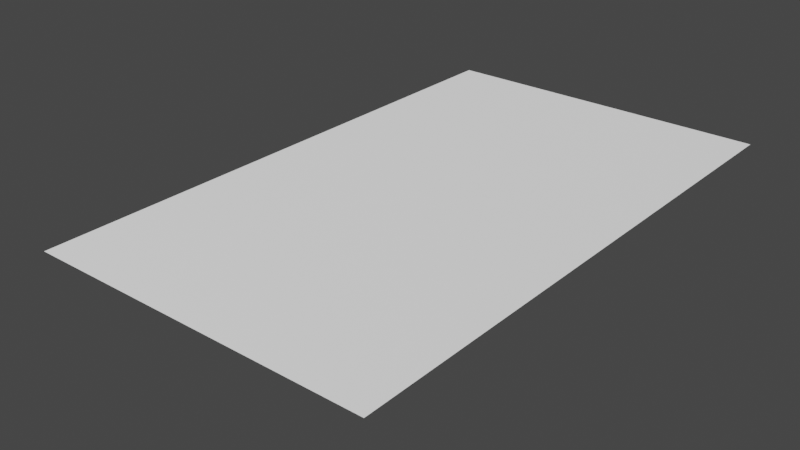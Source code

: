 # Source: Normal_Dolphin_Normal_Map_.blend  (saved by Blender 2.83.18; exported with 4.5.12 LTS)
import bpy
from mathutils import Matrix  # noqa: F401  (used for matrix-valued properties, if any)

bpy.ops.wm.read_factory_settings(use_empty=True)
scene = bpy.context.scene
scene.name = 'Scene'

# ---- collections
col_collection = bpy.data.collections.new('Collection'); scene.collection.children.link(col_collection)

# ---- images (referenced by path relative to the original .blend; pixels are not part of the script)
import os
ASSET_DIR = os.environ.get("B2B_ASSET_DIR", "")  # directory of the original .blend (textures are referenced by path, not embedded)
HERE = os.path.dirname(os.path.abspath(__file__))  # packed textures are extracted next to this script under _unpacked/

def load_image(name, relpath, width, height, colorspace="sRGB"):
    """Load a texture the original file referenced (path relative to the .blend, or extracted next to this script)."""
    p = next((c for c in (os.path.join(HERE, relpath), os.path.join(ASSET_DIR, relpath)) if relpath and os.path.exists(c)), "")
    if p:
        img = bpy.data.images.load(p, check_existing=True)
        img.name = name
    else:  # same state as the original file: an image datablock whose file is absent (Cycles renders it pink)
        img = bpy.data.images.new(name, width, height)
        img.source = "FILE"
        img.filepath = "//" + (relpath or name)
    img.colorspace_settings.name = colorspace
    return img
img_dolphin_normal_png = load_image('dolphin_normal.png', 'dolphin_normal.png', 1024, 1024, 'Non-Color')

# ---- materials (node trees are filled in below, after node groups)
mat_material_001 = bpy.data.materials.new('Material.001')
mat_material_001.displacement_method = 'DISPLACEMENT'

# ---- material node trees
mat_material_001.use_nodes = True; mat_material_001.node_tree.nodes.clear()
_N = mat_material_001.node_tree.nodes; _L = mat_material_001.node_tree.links
n0 = _N.new('ShaderNodeOutputMaterial'); n0.name = 'Material Output'; n0.location = (300, 300)
n1 = _N.new('ShaderNodeBsdfPrincipled'); n1.name = 'Principled BSDF'; n1.location = (10, 300)
n1.distribution = 'GGX'
n1.subsurface_method = 'BURLEY'
n1.inputs[3].default_value = 1.45
n1.inputs[27].default_value = (0.0, 0.0, 0.0, 1.0)
n1.inputs[28].default_value = 1.0
n2 = _N.new('ShaderNodeNormalMap'); n2.name = 'Normal Map'; n2.location = (-211, -10)
n3 = _N.new('ShaderNodeTexImage'); n3.name = 'Image Texture'; n3.location = (-475, -14)
n3.image = img_dolphin_normal_png
_L.new(n1.outputs[0], n0.inputs[0])
_L.new(n3.outputs[0], n2.inputs[1])
_L.new(n2.outputs[0], n1.inputs[5])
_L.new(n2.outputs[0], n0.inputs[2])
n0.is_active_output = True

# ---- world
world_world = bpy.data.worlds.new('World'); scene.world = world_world
world_world.use_nodes = True; world_world.node_tree.nodes.clear()
_N = world_world.node_tree.nodes; _L = world_world.node_tree.links
n0 = _N.new('ShaderNodeOutputWorld'); n0.name = 'World Output'; n0.location = (300, 300)
n1 = _N.new('ShaderNodeBackground'); n1.name = 'Background'; n1.location = (10, 300)
n1.inputs[0].default_value = (0.05088, 0.05088, 0.05088, 1.0)
_L.new(n1.outputs[0], n0.inputs[0])
n0.is_active_output = True
world_world.color = (0.05088, 0.05088, 0.05088)
world_world.use_sun_shadow = False
world_world.sun_shadow_jitter_overblur = 0.0

# ---- meshes
me_cylinder = bpy.data.meshes.new('Cylinder')
me_cylinder.from_pydata([(0.0, 0.127, -0.3845), (0.0, 0.127, 0.3063), (0.1808, 0.1245, -0.3822), (0.1342, 0.1245, 0.3245), (0.2525, 0.1173, -0.3822), (0.1913, 0.1173, 0.3245), (0.3185, 0.1025, -0.3822), (0.244, 0.1056, 0.3245), (0.3764, 0.08489, -0.3822), (0.2901, 0.08979, 0.3245), (0.4239, 0.06521, -0.3822), (0.328, 0.07054, 0.3245), (0.4593, 0.04418, -0.3822), (0.3562, 0.04859, 0.3245), (0.481, 0.0223, -0.3822), (0.3735, 0.02477, 0.3245), (0.4883, 3.863e-08, -0.3822), (0.3793, 5.771e-08, 0.3245), (0.481, -0.0223, -0.3822), (0.3735, -0.02477, 0.3245), (0.4593, -0.04418, -0.3822), (0.3562, -0.04859, 0.3245), (0.4239, -0.06521, -0.3822), (0.328, -0.07054, 0.3245), (0.3764, -0.08488, -0.3822), (0.2901, -0.08979, 0.3245), (0.3185, -0.1025, -0.3822), (0.244, -0.1056, 0.3245), (0.2525, -0.1173, -0.3822), (0.1913, -0.1173, 0.3245), (0.1808, -0.1245, -0.3822), (0.1342, -0.1245, 0.3245), (0.0, -0.127, -0.3845), (0.0, -0.127, 0.3063), (-0.1808, -0.1245, -0.3822), (-0.1342, -0.1245, 0.3245), (-0.2525, -0.1173, -0.3822), (-0.1913, -0.1173, 0.3245), (-0.3185, -0.1025, -0.3822), (-0.244, -0.1056, 0.3245), (-0.3764, -0.08488, -0.3822), (-0.2901, -0.08979, 0.3245), (-0.4239, -0.06521, -0.3822), (-0.328, -0.07054, 0.3245), (-0.4593, -0.04418, -0.3822), (-0.3562, -0.04859, 0.3245), (-0.481, -0.0223, -0.3822), (-0.3735, -0.02477, 0.3245), (-0.4883, 3.863e-08, -0.3822), (-0.3793, 5.771e-08, 0.3245), (-0.481, 0.0223, -0.3822), (-0.3735, 0.02477, 0.3245), (-0.4593, 0.04418, -0.3822), (-0.3562, 0.04859, 0.3245), (-0.4239, 0.06521, -0.3822), (-0.328, 0.07054, 0.3245), (-0.3764, 0.08489, -0.3822), (-0.2901, 0.08979, 0.3245), (-0.3185, 0.1025, -0.3822), (-0.244, 0.1056, 0.3245), (-0.2525, 0.1173, -0.3822), (-0.1913, 0.1173, 0.3245), (-0.1808, 0.1245, -0.3822), (-0.1342, 0.1245, 0.3245), (0.1302, 0.028, 0.6843), (0.0, 0.02854, 0.6934), (0.2335, 0.02637, 0.6843), (0.3287, 0.02373, 0.6843), (0.4122, 0.02018, 0.6843), (0.4807, 0.01586, 0.6843), (0.5316, 0.01092, 0.6843), (0.5629, 0.005569, 0.684), (0.5735, 5.138e-08, 0.6837), (0.5629, -0.005569, 0.684), (0.5316, -0.01092, 0.6843), (0.4807, -0.01586, 0.6843), (0.4122, -0.02018, 0.6843), (0.3287, -0.02373, 0.6843), (0.2335, -0.02637, 0.6843), (0.1302, -0.028, 0.6843), (0.0, -0.02854, 0.6934), (-0.1302, -0.028, 0.6843), (-0.2335, -0.02637, 0.6843), (-0.3287, -0.02373, 0.6843), (-0.4122, -0.02018, 0.6843), (-0.4807, -0.01586, 0.6843), (-0.5316, -0.01092, 0.6843), (-0.5629, -0.005569, 0.684), (-0.5735, 5.138e-08, 0.6837), (-0.5629, 0.005569, 0.684), (-0.5316, 0.01092, 0.6843), (-0.4807, 0.01586, 0.6843), (-0.4122, 0.02018, 0.6843), (-0.3287, 0.02373, 0.6843), (-0.2335, 0.02637, 0.6843), (-0.1302, 0.028, 0.6843), (0.1936, 0.03692, 1.13), (0.0, 0.03764, 0.8422), (0.3819, 0.03477, 1.127), (0.5572, 0.0313, 0.9692), (0.7362, 0.02661, 0.8988), (0.9463, 0.02091, 0.9799), (1.098, 0.0144, 1.07), (1.173, 0.007343, 1.085), (1.194, 6.244e-08, 1.086), (1.173, -0.007343, 1.085), (1.098, -0.0144, 1.07), (0.9463, -0.02091, 0.9799), (0.7362, -0.02661, 0.8988), (0.5572, -0.0313, 0.9692), (0.3819, -0.03477, 1.127), (0.1936, -0.03691, 1.13), (0.0, -0.03764, 0.8422), (-0.1936, -0.03691, 1.13), (-0.3819, -0.03477, 1.127), (-0.5572, -0.0313, 0.9692), (-0.7362, -0.02661, 0.8988), (-0.9463, -0.02091, 0.9799), (-1.098, -0.0144, 1.07), (-1.173, -0.007343, 1.085), (-1.194, 6.244e-08, 1.086), (-1.173, 0.007343, 1.085), (-1.098, 0.0144, 1.07), (-0.9463, 0.02091, 0.9799), (-0.7362, 0.02661, 0.8988), (-0.5572, 0.0313, 0.9692), (-0.3819, 0.03477, 1.127), (-0.1936, 0.03692, 1.13), (0.0, 0.1431, -0.801), (0.241, 0.1314, -0.79), (0.3355, 0.1158, -0.79), (0.4226, 0.09774, -0.79), (0.499, 0.07867, -0.79), (0.5617, 0.05952, -0.79), (0.6083, 0.04086, -0.79), (0.6369, 0.02281, -0.79), (0.6466, 0.005091, -0.79), (0.5548, -0.01263, -0.79), (0.5371, -0.03068, -0.79), (0.5085, -0.04934, -0.79), (0.4699, -0.06849, -0.79), (0.4229, -0.08756, -0.79), (0.3693, -0.1056, -0.79), (0.3111, -0.1628, -0.79), (0.0, -0.1779, -0.801), (-0.3111, -0.1628, -0.79), (-0.3693, -0.1056, -0.79), (-0.4229, -0.08756, -0.79), (-0.4699, -0.06849, -0.79), (-0.5085, -0.04934, -0.79), (-0.5371, -0.03068, -0.79), (-0.5548, -0.01263, -0.79), (-0.6466, 0.005091, -0.79), (-0.6369, 0.02281, -0.79), (-0.6083, 0.04086, -0.79), (-0.5617, 0.05952, -0.79), (-0.499, 0.07867, -0.79), (-0.4226, 0.09774, -0.79), (-0.3355, 0.1158, -0.79), (-0.241, 0.1314, -0.79), (0.0, 0.2388, -1.219), (0.116, 0.2208, -1.206), (0.2328, 0.1897, -1.206), (0.3405, 0.154, -1.206), (0.4349, 0.1183, -1.206), (0.5124, 0.08457, -1.206), (0.5699, 0.05392, -1.206), (0.6054, 0.02616, -1.206), (0.6173, 2.021e-08, -1.206), (0.6054, -0.02616, -1.206), (0.5699, -0.05392, -1.206), (0.5124, -0.08457, -1.206), (0.4349, -0.1183, -1.206), (0.3405, -0.154, -1.206), (0.2328, -0.1897, -1.206), (0.116, -0.2225, -1.206), (0.0, -0.2489, -1.219), (-0.116, -0.2225, -1.206), (-0.2328, -0.1897, -1.206), (-0.3405, -0.154, -1.206), (-0.4349, -0.1183, -1.206), (-0.5124, -0.08457, -1.206), (-0.5699, -0.05392, -1.206), (-0.6054, -0.02616, -1.206), (-0.6173, 2.021e-08, -1.206), (-0.6054, 0.02616, -1.206), (-0.5699, 0.05392, -1.206), (-0.5124, 0.08457, -1.206), (-0.4349, 0.1183, -1.206), (-0.3405, 0.154, -1.206), (-0.2328, 0.1897, -1.206), (-0.116, 0.2208, -1.206), (0.0, 0.2483, -1.243), (0.3711, 0.1899, -1.252), (0.6079, 0.1358, -1.252), (0.8261, 0.0787, -1.252), (1.017, 0.05305, -1.252), (1.174, 0.03256, -1.252), (1.291, 0.01754, -1.252), (1.363, 0.007161, -1.252), (1.387, 1.421e-08, -1.252), (1.363, -0.007161, -1.252), (1.291, -0.01754, -1.252), (1.174, -0.03256, -1.252), (1.017, -0.05305, -1.252), (0.8261, -0.0787, -1.252), (0.6079, -0.1358, -1.252), (0.3711, -0.1899, -1.252), (0.0, -0.2483, -1.243), (-0.3711, -0.1899, -1.252), (-0.6079, -0.1358, -1.252), (-0.8261, -0.0787, -1.252), (-1.017, -0.05305, -1.252), (-1.174, -0.03256, -1.252), (-1.291, -0.01754, -1.252), (-1.363, -0.007161, -1.252), (-1.387, 1.421e-08, -1.252), (-1.363, 0.007161, -1.252), (-1.291, 0.01754, -1.252), (-1.174, 0.03256, -1.252), (-1.017, 0.05305, -1.252), (-0.8261, 0.0787, -1.252), (-0.6079, 0.1358, -1.252), (-0.3711, 0.1899, -1.252), (0.0, 0.2492, -1.516), (0.2113, 0.2132, -1.516), (0.4145, 0.1724, -1.516), (0.6018, 0.1315, -1.516), (0.7659, 0.09402, -1.516), (0.9007, 0.06228, -1.516), (1.001, 0.03695, -1.516), (1.062, 0.01708, -1.516), (1.083, 1.255e-08, -1.516), (1.062, -0.01708, -1.516), (1.001, -0.03695, -1.516), (0.9007, -0.06228, -1.516), (0.7659, -0.09402, -1.516), (0.6018, -0.1315, -1.516), (0.4145, -0.1724, -1.516), (0.2113, -0.2132, -1.516), (0.0, -0.2492, -1.516), (-0.2113, -0.2132, -1.516), (-0.4145, -0.1724, -1.516), (-0.6018, -0.1315, -1.516), (-0.7659, -0.09402, -1.516), (-0.9007, -0.06228, -1.516), (-1.001, -0.03695, -1.516), (-1.062, -0.01708, -1.516), (-1.083, 1.255e-08, -1.516), (-1.062, 0.01708, -1.516), (-1.001, 0.03695, -1.516), (-0.9007, 0.06228, -1.516), (-0.7659, 0.09402, -1.516), (-0.6018, 0.1315, -1.516), (-0.4145, 0.1724, -1.516), (-0.2113, 0.2132, -1.516), (0.0, 0.2515, -1.625), (0.16, 0.2233, -1.625), (0.3139, 0.189, -1.625), (0.4557, 0.1523, -1.625), (0.58, 0.1162, -1.625), (0.682, 0.0826, -1.625), (0.7578, 0.05247, -1.625), (0.8044, 0.02542, -1.625), (0.8202, 8.947e-09, -1.625), (0.8044, -0.02542, -1.625), (0.7578, -0.05247, -1.625), (0.682, -0.0826, -1.625), (0.58, -0.1162, -1.625), (0.4557, -0.1523, -1.625), (0.3139, -0.189, -1.625), (0.16, -0.2233, -1.625), (0.0, -0.2515, -1.625), (-0.16, -0.2233, -1.625), (-0.3139, -0.189, -1.625), (-0.4557, -0.1523, -1.625), (-0.58, -0.1162, -1.625), (-0.682, -0.0826, -1.625), (-0.7578, -0.05247, -1.625), (-0.8044, -0.02542, -1.625), (-0.8202, 8.947e-09, -1.625), (-0.8044, 0.02542, -1.625), (-0.7578, 0.05247, -1.625), (-0.682, 0.0826, -1.625), (-0.58, 0.1162, -1.625), (-0.4557, 0.1523, -1.625), (-0.3139, 0.189, -1.625), (-0.16, 0.2233, -1.625), (0.0, 0.28, -2.138), (0.1707, 0.2647, -2.138), (0.2715, 0.2376, -2.138), (0.3643, 0.2041, -2.138), (0.4457, 0.1665, -2.138), (0.5125, 0.1264, -2.138), (0.5621, 0.08481, -2.138), (0.5926, 0.04258, -2.138), (0.603, -1.185e-08, -2.138), (0.5926, -0.04258, -2.138), (0.5621, -0.08481, -2.138), (0.5125, -0.1264, -2.138), (0.4457, -0.1665, -2.138), (0.3643, -0.2041, -2.138), (0.2715, -0.2376, -2.138), (0.1707, -0.2647, -2.138), (0.0, -0.28, -2.138), (-0.1707, -0.2647, -2.138), (-0.2715, -0.2376, -2.138), (-0.3643, -0.2041, -2.138), (-0.4457, -0.1665, -2.138), (-0.5125, -0.1264, -2.138), (-0.5621, -0.08481, -2.138), (-0.5926, -0.04258, -2.138), (-0.603, -1.185e-08, -2.138), (-0.5926, 0.04258, -2.138), (-0.5621, 0.08481, -2.138), (-0.5125, 0.1264, -2.138), (-0.4457, 0.1665, -2.138), (-0.3643, 0.2041, -2.138), (-0.2715, 0.2376, -2.138), (-0.1707, 0.2647, -2.138), (0.0, 0.1936, -2.507), (0.2407, 0.1899, -2.557), (0.309, 0.1789, -2.557), (0.372, 0.161, -2.557), (0.4271, 0.1336, -2.557), (0.4724, 0.1027, -2.557), (0.5061, 0.06957, -2.557), (0.5268, 0.03513, -2.557), (0.5338, 5.464e-09, -2.557), (0.5268, -0.03513, -2.557), (0.5061, -0.06957, -2.557), (0.4724, -0.1027, -2.557), (0.4271, -0.1336, -2.557), (0.372, -0.161, -2.557), (0.309, -0.1789, -2.557), (0.2407, -0.1899, -2.557), (0.0, -0.1936, -2.507), (-0.2407, -0.1899, -2.557), (-0.309, -0.1789, -2.557), (-0.372, -0.161, -2.557), (-0.4271, -0.1336, -2.557), (-0.4724, -0.1027, -2.557), (-0.5061, -0.06957, -2.557), (-0.5268, -0.03513, -2.557), (-0.5338, 5.464e-09, -2.557), (-0.5268, 0.03513, -2.557), (-0.5061, 0.06957, -2.557), (-0.4724, 0.1027, -2.557), (-0.4271, 0.1336, -2.557), (-0.372, 0.161, -2.557), (-0.309, 0.1789, -2.557), (-0.2407, 0.1899, -2.557), (0.0, 0.1522, -2.633), (0.151, 0.1493, -2.644), (0.1955, 0.1406, -2.644), (0.1931, 0.1266, -2.644), (0.2215, 0.1076, -2.644), (0.2581, 0.08457, -2.644), (0.3219, 0.05825, -2.644), (0.3373, 0.0297, -2.644), (0.3418, 2.275e-08, -2.644), (0.3373, -0.0297, -2.644), (0.3238, -0.05825, -2.644), (0.3019, -0.08457, -2.644), (0.2724, -0.1076, -2.644), (0.2365, -0.1266, -2.644), (0.1955, -0.1406, -2.644), (0.151, -0.1493, -2.644), (0.0, -0.1522, -2.633), (-0.151, -0.1493, -2.644), (-0.1955, -0.1406, -2.644), (-0.2365, -0.1266, -2.644), (-0.2724, -0.1076, -2.644), (-0.3019, -0.08457, -2.644), (-0.3238, -0.05825, -2.644), (-0.3373, -0.0297, -2.644), (-0.3418, 2.275e-08, -2.644), (-0.3373, 0.0297, -2.644), (-0.3219, 0.05825, -2.644), (-0.2581, 0.08457, -2.644), (-0.2215, 0.1076, -2.644), (-0.1931, 0.1266, -2.644), (-0.1955, 0.1406, -2.644), (-0.151, 0.1493, -2.644), (0.0, 0.1189, -3.111), (0.1057, 0.1166, -3.089), (0.1456, 0.1099, -3.089), (0.1825, 0.09888, -3.089), (0.2147, 0.08409, -3.089), (0.2412, 0.06607, -3.089), (0.2609, 0.04551, -3.089), (0.273, 0.0232, -3.089), (0.2771, 1.503e-08, -3.089), (0.273, -0.0232, -3.089), (0.2609, -0.04551, -3.089), (0.2412, -0.06607, -3.089), (0.2147, -0.08409, -3.089), (0.1825, -0.09888, -3.089), (0.1456, -0.1099, -3.089), (0.1057, -0.1166, -3.089), (0.0, -0.1189, -3.111), (-0.1057, -0.1166, -3.089), (-0.1456, -0.1099, -3.089), (-0.1825, -0.09888, -3.089), (-0.2147, -0.08409, -3.089), (-0.2412, -0.06607, -3.089), (-0.2609, -0.04551, -3.089), (-0.273, -0.0232, -3.089), (-0.2771, 1.503e-08, -3.089), (-0.273, 0.0232, -3.089), (-0.2609, 0.04551, -3.089), (-0.2412, 0.06607, -3.089), (-0.2147, 0.08409, -3.089), (-0.1825, 0.09888, -3.089), (-0.1456, 0.1099, -3.089), (-0.1057, 0.1166, -3.089), (0.0, 0.04788, -3.212), (0.02093, 0.04696, -3.212), (0.04105, 0.04423, -3.212), (0.05959, 0.03981, -3.212), (0.07585, 0.03385, -3.212), (0.08919, 0.0266, -3.212), (0.0991, 0.01832, -3.212), (0.1052, 0.00934, -3.212), (0.1073, 3.306e-08, -3.212), (0.1052, -0.00934, -3.212), (0.0991, -0.01832, -3.212), (0.08919, -0.0266, -3.212), (0.07585, -0.03385, -3.212), (0.05959, -0.03981, -3.212), (0.04105, -0.04423, -3.212), (0.02093, -0.04696, -3.212), (0.0, -0.04788, -3.212), (-0.02093, -0.04696, -3.212), (-0.04105, -0.04423, -3.212), (-0.05959, -0.03981, -3.212), (-0.07585, -0.03385, -3.212), (-0.08919, -0.0266, -3.212), (-0.0991, -0.01832, -3.212), (-0.1052, -0.00934, -3.212), (-0.1073, 3.306e-08, -3.212), (-0.1052, 0.00934, -3.212), (-0.0991, 0.01832, -3.212), (-0.08919, 0.0266, -3.212), (-0.07585, 0.03385, -3.212), (-0.05959, 0.03981, -3.212), (-0.04105, 0.04423, -3.212), (-0.02093, 0.04696, -3.212), (0.311, -0.2158, -1.884), (0.4258, -0.1809, -1.884), (0.06128, 0.2461, -1.935), (0.0, 0.1317, -1.935), (-0.5264, 0.144, -1.884), (-0.609, 0.1067, -1.884), (0.1295, -0.2461, -1.935), (0.311, 0.2158, -1.884), (-0.4258, 0.1809, -1.884), (0.0, -0.2672, -1.935), (0.4258, 0.1809, -1.884), (-0.311, 0.2158, -1.884), (-0.1295, -0.2461, -1.935), (0.5264, 0.144, -1.884), (-0.06128, 0.2461, -1.935), (-0.311, -0.2158, -1.884), (0.609, 0.1067, -1.884), (-0.4258, -0.1809, -1.884), (0.6703, 0.07032, -1.884), (-0.5264, -0.144, -1.884), (0.7081, 0.03489, -1.884), (-0.609, -0.1067, -1.884), (0.7209, -1.938e-09, -1.884), (-0.6703, -0.07032, -1.884), (0.7081, -0.03489, -1.884), (-0.7081, -0.03489, -1.884), (0.6703, -0.07032, -1.884), (-0.7209, -1.938e-09, -1.884), (0.609, -0.1067, -1.884), (-0.7081, 0.03489, -1.884), (0.5264, -0.144, -1.884), (-0.6703, 0.07032, -1.884), (0.3001, -0.2207, -1.941), (0.06931, 0.2517, -2.01), (-0.5062, 0.149, -1.941), (0.1239, -0.2503, -1.991), (0.3001, 0.2207, -1.941), (-0.4099, 0.1862, -1.941), (0.0, -0.2701, -1.991), (0.4099, 0.1862, -1.941), (-0.3001, 0.2207, -1.941), (-0.1239, -0.2503, -1.991), (0.5062, 0.149, -1.941), (-0.06931, 0.2517, -2.01), (-0.3001, -0.2207, -1.941), (0.5852, 0.1112, -1.941), (-0.4099, -0.1862, -1.941), (0.6439, 0.07359, -1.941), (-0.5062, -0.149, -1.941), (0.68, 0.03662, -1.941), (-0.5852, -0.1112, -1.941), (0.6923, -4.161e-09, -1.941), (-0.6439, -0.07359, -1.941), (0.68, -0.03662, -1.941), (-0.68, -0.03662, -1.941), (0.6439, -0.07359, -1.941), (-0.6923, -4.161e-09, -1.941), (0.5852, -0.1112, -1.941), (-0.68, 0.03662, -1.941), (0.5062, -0.149, -1.941), (-0.6439, 0.07359, -1.941), (0.4099, -0.1862, -1.941), (0.0, 0.2454, -2.046), (-0.5852, 0.1112, -1.941), (0.4422, -0.1755, -1.826), (0.0, 0.2371, -1.822), (-0.6334, 0.1022, -1.826), (0.3223, -0.2108, -1.826), (0.08429, 0.2405, -1.858), (-0.5472, 0.1387, -1.826), (0.1353, -0.2418, -1.877), (0.3223, 0.2108, -1.826), (-0.4422, 0.1755, -1.826), (0.0, -0.2643, -1.877), (0.4422, 0.1755, -1.826), (-0.3223, 0.2108, -1.826), (-0.1353, -0.2418, -1.877), (0.5472, 0.1387, -1.826), (-0.08429, 0.2405, -1.858), (-0.3223, -0.2108, -1.826), (0.6334, 0.1022, -1.826), (-0.4422, -0.1755, -1.826), (0.6975, 0.06696, -1.826), (-0.5472, -0.1387, -1.826), (0.737, 0.03311, -1.826), (-0.6334, -0.1022, -1.826), (0.7503, 3.459e-10, -1.826), (-0.6975, -0.06696, -1.826), (0.737, -0.03311, -1.826), (-0.737, -0.03311, -1.826), (0.6975, -0.06696, -1.826), (-0.7503, 3.459e-10, -1.826), (0.6334, -0.1022, -1.826), (-0.737, 0.03311, -1.826), (0.5472, -0.1387, -1.826), (-0.6975, 0.06696, -1.826), (-0.2415, -0.02792, -2.748), (-0.2283, -0.05476, -2.748), (0.2283, -0.05476, -2.748), (0.2415, -0.02792, -2.748), (-0.2459, 2.107e-08, -2.748), (0.207, -0.0795, -2.748), (-0.2415, 0.02792, -2.76), (0.1784, -0.1012, -2.748), (-0.227, 0.05476, -2.789), (0.1434, -0.119, -2.748), (-0.1923, 0.0795, -2.797), (0.1036, -0.1322, -2.748), (0.06036, 0.1403, -2.748), (0.0, 0.1431, -2.748), (-0.1585, 0.1012, -2.797), (0.06036, -0.1403, -2.748), (0.1036, 0.1322, -2.776), (-0.1201, 0.119, -2.789), (0.0, -0.1431, -2.748), (0.1201, 0.119, -2.789), (-0.1036, 0.1322, -2.776), (-0.06036, -0.1403, -2.748), (0.1585, 0.1012, -2.797), (-0.06036, 0.1403, -2.748), (-0.1036, -0.1322, -2.748), (0.1923, 0.0795, -2.797), (-0.1434, -0.119, -2.748), (0.227, 0.05476, -2.789), (-0.1784, -0.1012, -2.748), (0.2415, 0.02792, -2.76), (-0.207, -0.0795, -2.748), (0.2459, 2.107e-08, -2.748), (0.3367, 0.08209, 0.4277), (0.3935, 0.06981, 0.4277), (0.3935, -0.06981, 0.4277), (0.3367, -0.08209, 0.4277), (-0.4402, -0.05485, 0.4277), (-0.4749, -0.03778, 0.4277), (-0.2718, 0.09122, 0.4277), (-0.2014, 0.09683, 0.4277), (0.5034, 5.589e-08, 0.4276), (0.4962, -0.01926, 0.4276), (-0.2014, -0.09683, 0.4277), (-0.2718, -0.09122, 0.4277), (-0.4749, 0.03778, 0.4277), (-0.4402, 0.05485, 0.4277), (0.4402, 0.05485, 0.4277), (0.2718, -0.09122, 0.4277), (-0.4962, -0.01926, 0.4276), (0.0, 0.09873, 0.4173), (0.2014, 0.09683, 0.4277), (0.4749, -0.03778, 0.4277), (-0.3367, -0.08209, 0.4277), (-0.3935, 0.06981, 0.4277), (0.4749, 0.03778, 0.4277), (0.2014, -0.09683, 0.4277), (-0.5034, 5.589e-08, 0.4276), (0.2718, 0.09122, 0.4277), (0.4402, -0.05485, 0.4277), (-0.3935, -0.06981, 0.4277), (-0.3367, 0.08209, 0.4277), (0.4962, 0.01926, 0.4276), (0.0, -0.09873, 0.4173), (-0.4962, 0.01926, 0.4276)], [], [(0, 1, 3, 2), (2, 3, 5, 4), (4, 5, 7, 6), (6, 7, 9, 8), (8, 9, 11, 10), (10, 11, 13, 12), (12, 13, 15, 14), (14, 15, 17, 16), (16, 17, 19, 18), (18, 19, 21, 20), (20, 21, 23, 22), (22, 23, 25, 24), (24, 25, 27, 26), (26, 27, 29, 28), (28, 29, 31, 30), (30, 31, 33, 32), (32, 33, 35, 34), (34, 35, 37, 36), (36, 37, 39, 38), (38, 39, 41, 40), (40, 41, 43, 42), (42, 43, 45, 44), (44, 45, 47, 46), (46, 47, 49, 48), (48, 49, 51, 50), (50, 51, 53, 52), (52, 53, 55, 54), (54, 55, 57, 56), (56, 57, 59, 58), (58, 59, 61, 60), (577, 576, 67, 68), (60, 61, 63, 62), (62, 63, 1, 0), (60, 62, 159, 158), (87, 86, 118, 119), (579, 578, 76, 77), (581, 580, 85, 86), (583, 582, 94, 95), (585, 584, 72, 73), (587, 586, 81, 82), (589, 588, 90, 91), (590, 577, 68, 69), (591, 579, 77, 78), (592, 581, 86, 87), (594, 593, 65, 64), (593, 583, 95, 65), (595, 585, 73, 74), (596, 587, 82, 83), (597, 589, 91, 92), (598, 590, 69, 70), (599, 591, 78, 79), (600, 592, 87, 88), (601, 594, 64, 66), (602, 595, 74, 75), (603, 596, 83, 84), (604, 597, 92, 93), (605, 598, 70, 71), (606, 599, 79, 80), (607, 600, 88, 89), (576, 601, 66, 67), (578, 602, 75, 76), (580, 603, 84, 85), (582, 604, 93, 94), (584, 605, 71, 72), (586, 606, 80, 81), (588, 607, 89, 90), (96, 97, 112, 111), (74, 73, 105, 106), (88, 87, 119, 120), (75, 74, 106, 107), (89, 88, 120, 121), (76, 75, 107, 108), (90, 89, 121, 122), (77, 76, 108, 109), (91, 90, 122, 123), (78, 77, 109, 110), (64, 65, 97, 96), (92, 91, 123, 124), (79, 78, 110, 111), (66, 64, 96, 98), (93, 92, 124, 125), (80, 79, 111, 112), (67, 66, 98, 99), (94, 93, 125, 126), (81, 80, 112, 113), (68, 67, 99, 100), (95, 94, 126, 127), (82, 81, 113, 114), (69, 68, 100, 101), (65, 95, 127, 97), (83, 82, 114, 115), (70, 69, 101, 102), (84, 83, 115, 116), (71, 70, 102, 103), (85, 84, 116, 117), (72, 71, 103, 104), (86, 85, 117, 118), (73, 72, 104, 105), (113, 112, 97, 127), (114, 113, 127, 126, 125, 124, 123, 122, 121, 120, 119, 118, 117, 116, 115), (98, 96, 111, 110, 109, 108, 107, 106, 105, 104, 103, 102, 101, 100, 99), (153, 154, 186, 185), (16, 18, 137, 136), (34, 36, 146, 145), (52, 54, 155, 154), (8, 10, 133, 132), (26, 28, 142, 141), (44, 46, 151, 150), (0, 2, 129, 128), (62, 0, 128, 159), (18, 20, 138, 137), (36, 38, 147, 146), (54, 56, 156, 155), (10, 12, 134, 133), (28, 30, 143, 142), (46, 48, 152, 151), (2, 4, 130, 129), (20, 22, 139, 138), (38, 40, 148, 147), (56, 58, 157, 156), (12, 14, 135, 134), (30, 32, 144, 143), (48, 50, 153, 152), (4, 6, 131, 130), (22, 24, 140, 139), (40, 42, 149, 148), (58, 60, 158, 157), (14, 16, 136, 135), (32, 34, 145, 144), (50, 52, 154, 153), (6, 8, 132, 131), (24, 26, 141, 140), (42, 44, 150, 149), (163, 195, 194, 162), (140, 141, 173, 172), (154, 155, 187, 186), (141, 142, 174, 173), (128, 129, 161, 160), (155, 156, 188, 187), (142, 143, 175, 174), (129, 130, 162, 161), (156, 157, 189, 188), (143, 144, 176, 175), (130, 131, 163, 162), (157, 158, 190, 189), (144, 145, 177, 176), (131, 132, 164, 163), (158, 159, 191, 190), (145, 146, 178, 177), (132, 133, 165, 164), (159, 128, 160, 191), (146, 147, 179, 178), (133, 134, 166, 165), (147, 148, 180, 179), (134, 135, 167, 166), (148, 149, 181, 180), (135, 136, 168, 167), (149, 150, 182, 181), (136, 137, 169, 168), (150, 151, 183, 182), (137, 138, 170, 169), (151, 152, 184, 183), (138, 139, 171, 170), (152, 153, 185, 184), (139, 140, 172, 171), (166, 198, 197, 165), (190, 222, 221, 189), (177, 209, 208, 176), (164, 196, 195, 163), (191, 223, 222, 190), (178, 210, 209, 177), (164, 165, 197, 196), (160, 192, 223, 191), (179, 211, 210, 178), (180, 212, 211, 179), (167, 199, 198, 166), (181, 213, 212, 180), (168, 200, 199, 167), (182, 214, 213, 181), (169, 201, 200, 168), (183, 215, 214, 182), (170, 202, 201, 169), (184, 216, 215, 183), (171, 203, 202, 170), (185, 217, 216, 184), (172, 204, 203, 171), (186, 218, 217, 185), (173, 205, 204, 172), (187, 219, 218, 186), (174, 206, 205, 173), (188, 220, 219, 187), (175, 207, 206, 174), (162, 194, 193, 161), (189, 221, 220, 188), (176, 208, 207, 175), (199, 200, 232, 231), (234, 235, 267, 266), (213, 214, 246, 245), (200, 201, 233, 232), (214, 215, 247, 246), (201, 202, 234, 233), (215, 216, 248, 247), (202, 203, 235, 234), (216, 217, 249, 248), (203, 204, 236, 235), (217, 218, 250, 249), (204, 205, 237, 236), (218, 219, 251, 250), (205, 206, 238, 237), (192, 193, 225, 224), (219, 220, 252, 251), (206, 207, 239, 238), (193, 194, 226, 225), (220, 221, 253, 252), (207, 208, 240, 239), (194, 195, 227, 226), (221, 222, 254, 253), (208, 209, 241, 240), (195, 196, 228, 227), (222, 223, 255, 254), (209, 210, 242, 241), (196, 197, 229, 228), (223, 192, 224, 255), (210, 211, 243, 242), (197, 198, 230, 229), (211, 212, 244, 243), (198, 199, 231, 230), (212, 213, 245, 244), (509, 480, 302, 301), (248, 249, 281, 280), (235, 236, 268, 267), (249, 250, 282, 281), (236, 237, 269, 268), (250, 251, 283, 282), (237, 238, 270, 269), (224, 225, 257, 256), (251, 252, 284, 283), (238, 239, 271, 270), (225, 226, 258, 257), (252, 253, 285, 284), (239, 240, 272, 271), (226, 227, 259, 258), (253, 254, 286, 285), (240, 241, 273, 272), (227, 228, 260, 259), (254, 255, 287, 286), (241, 242, 274, 273), (228, 229, 261, 260), (255, 224, 256, 287), (242, 243, 275, 274), (229, 230, 262, 261), (243, 244, 276, 275), (230, 231, 263, 262), (244, 245, 277, 276), (231, 232, 264, 263), (245, 246, 278, 277), (232, 233, 265, 264), (246, 247, 279, 278), (233, 234, 266, 265), (247, 248, 280, 279), (304, 305, 337, 336), (510, 481, 289, 288), (511, 482, 316, 315), (480, 483, 303, 302), (481, 484, 290, 289), (482, 485, 317, 316), (483, 486, 304, 303), (484, 487, 291, 290), (485, 488, 318, 317), (486, 489, 305, 304), (487, 490, 292, 291), (488, 491, 319, 318), (489, 492, 306, 305), (490, 493, 293, 292), (491, 510, 288, 319), (492, 494, 307, 306), (493, 495, 294, 293), (494, 496, 308, 307), (495, 497, 295, 294), (496, 498, 309, 308), (497, 499, 296, 295), (498, 500, 310, 309), (499, 501, 297, 296), (500, 502, 311, 310), (501, 503, 298, 297), (502, 504, 312, 311), (503, 505, 299, 298), (504, 506, 313, 312), (505, 507, 300, 299), (506, 508, 314, 313), (507, 509, 301, 300), (508, 511, 315, 314), (339, 340, 372, 371), (291, 292, 324, 323), (318, 319, 351, 350), (305, 306, 338, 337), (292, 293, 325, 324), (319, 288, 320, 351), (306, 307, 339, 338), (293, 294, 326, 325), (307, 308, 340, 339), (294, 295, 327, 326), (308, 309, 341, 340), (295, 296, 328, 327), (309, 310, 342, 341), (296, 297, 329, 328), (310, 311, 343, 342), (297, 298, 330, 329), (311, 312, 344, 343), (298, 299, 331, 330), (312, 313, 345, 344), (299, 300, 332, 331), (313, 314, 346, 345), (300, 301, 333, 332), (314, 315, 347, 346), (301, 302, 334, 333), (288, 289, 321, 320), (315, 316, 348, 347), (302, 303, 335, 334), (289, 290, 322, 321), (316, 317, 349, 348), (303, 304, 336, 335), (290, 291, 323, 322), (317, 318, 350, 349), (545, 544, 407, 406), (326, 327, 359, 358), (340, 341, 373, 372), (327, 328, 360, 359), (341, 342, 374, 373), (328, 329, 361, 360), (342, 343, 375, 374), (329, 330, 362, 361), (343, 344, 376, 375), (330, 331, 363, 362), (344, 345, 377, 376), (331, 332, 364, 363), (345, 346, 378, 377), (332, 333, 365, 364), (346, 347, 379, 378), (333, 334, 366, 365), (320, 321, 353, 352), (347, 348, 380, 379), (334, 335, 367, 366), (321, 322, 354, 353), (348, 349, 381, 380), (335, 336, 368, 367), (322, 323, 355, 354), (349, 350, 382, 381), (336, 337, 369, 368), (323, 324, 356, 355), (350, 351, 383, 382), (337, 338, 370, 369), (324, 325, 357, 356), (351, 320, 352, 383), (338, 339, 371, 370), (325, 326, 358, 357), (409, 410, 442, 441), (547, 546, 394, 393), (544, 548, 408, 407), (546, 549, 395, 394), (548, 550, 409, 408), (549, 551, 396, 395), (550, 552, 410, 409), (551, 553, 397, 396), (552, 554, 411, 410), (553, 555, 398, 397), (557, 556, 385, 384), (554, 558, 412, 411), (555, 559, 399, 398), (556, 560, 386, 385), (558, 561, 413, 412), (559, 562, 400, 399), (560, 563, 387, 386), (561, 564, 414, 413), (562, 565, 401, 400), (563, 566, 388, 387), (564, 567, 415, 414), (565, 568, 402, 401), (566, 569, 389, 388), (567, 557, 384, 415), (568, 570, 403, 402), (569, 571, 390, 389), (570, 572, 404, 403), (571, 573, 391, 390), (572, 574, 405, 404), (573, 575, 392, 391), (574, 545, 406, 405), (575, 547, 393, 392), (416, 417, 418, 419, 420, 421, 422, 423, 424, 425, 426, 427, 428, 429, 430, 431, 432, 433, 434, 435, 436, 437, 438, 439, 440, 441, 442, 443, 444, 445, 446, 447), (396, 397, 429, 428), (410, 411, 443, 442), (397, 398, 430, 429), (384, 385, 417, 416), (411, 412, 444, 443), (398, 399, 431, 430), (385, 386, 418, 417), (412, 413, 445, 444), (399, 400, 432, 431), (386, 387, 419, 418), (413, 414, 446, 445), (400, 401, 433, 432), (387, 388, 420, 419), (414, 415, 447, 446), (401, 402, 434, 433), (388, 389, 421, 420), (415, 384, 416, 447), (402, 403, 435, 434), (389, 390, 422, 421), (403, 404, 436, 435), (390, 391, 423, 422), (404, 405, 437, 436), (391, 392, 424, 423), (405, 406, 438, 437), (392, 393, 425, 424), (406, 407, 439, 438), (393, 394, 426, 425), (407, 408, 440, 439), (394, 395, 427, 426), (408, 409, 441, 440), (395, 396, 428, 427), (543, 514, 453, 479), (542, 512, 449, 478), (541, 543, 479, 477), (540, 542, 478, 476), (539, 541, 477, 475), (538, 540, 476, 474), (537, 539, 475, 473), (536, 538, 474, 472), (535, 537, 473, 471), (534, 536, 472, 470), (533, 535, 471, 469), (532, 534, 470, 468), (531, 533, 469, 467), (530, 532, 468, 466), (529, 531, 467, 465), (528, 530, 466, 464), (527, 529, 465, 463), (526, 513, 451, 462), (525, 528, 464, 461), (524, 527, 463, 460), (523, 526, 462, 459), (522, 525, 461, 458), (521, 524, 460, 457), (520, 523, 459, 456), (519, 522, 458, 455), (518, 521, 457, 454), (517, 520, 456, 452), (516, 519, 455, 450), (515, 518, 454, 448), (514, 517, 452, 453), (513, 516, 450, 451), (512, 515, 448, 449), (479, 453, 511, 508), (478, 449, 509, 507), (477, 479, 508, 506), (476, 478, 507, 505), (475, 477, 506, 504), (474, 476, 505, 503), (473, 475, 504, 502), (472, 474, 503, 501), (471, 473, 502, 500), (470, 472, 501, 499), (469, 471, 500, 498), (468, 470, 499, 497), (467, 469, 498, 496), (466, 468, 497, 495), (465, 467, 496, 494), (464, 466, 495, 493), (463, 465, 494, 492), (462, 451, 510, 491), (461, 464, 493, 490), (460, 463, 492, 489), (459, 462, 491, 488), (458, 461, 490, 487), (457, 460, 489, 486), (456, 459, 488, 485), (455, 458, 487, 484), (454, 457, 486, 483), (452, 456, 485, 482), (450, 455, 484, 481), (448, 454, 483, 480), (453, 452, 482, 511), (451, 450, 481, 510), (449, 448, 480, 509), (269, 270, 515, 512), (256, 257, 516, 513), (283, 284, 517, 514), (270, 271, 518, 515), (257, 258, 519, 516), (284, 285, 520, 517), (271, 272, 521, 518), (258, 259, 522, 519), (285, 286, 523, 520), (272, 273, 524, 521), (259, 260, 525, 522), (286, 287, 526, 523), (273, 274, 527, 524), (260, 261, 528, 525), (287, 256, 513, 526), (274, 275, 529, 527), (261, 262, 530, 528), (275, 276, 531, 529), (262, 263, 532, 530), (276, 277, 533, 531), (263, 264, 534, 532), (277, 278, 535, 533), (264, 265, 536, 534), (278, 279, 537, 535), (265, 266, 538, 536), (279, 280, 539, 537), (266, 267, 540, 538), (280, 281, 541, 539), (267, 268, 542, 540), (281, 282, 543, 541), (268, 269, 512, 542), (282, 283, 514, 543), (360, 361, 547, 575), (373, 374, 545, 574), (359, 360, 575, 573), (372, 373, 574, 572), (358, 359, 573, 571), (371, 372, 572, 570), (357, 358, 571, 569), (370, 371, 570, 568), (383, 352, 557, 567), (356, 357, 569, 566), (369, 370, 568, 565), (382, 383, 567, 564), (355, 356, 566, 563), (368, 369, 565, 562), (381, 382, 564, 561), (354, 355, 563, 560), (367, 368, 562, 559), (380, 381, 561, 558), (353, 354, 560, 556), (366, 367, 559, 555), (379, 380, 558, 554), (352, 353, 556, 557), (365, 366, 555, 553), (378, 379, 554, 552), (364, 365, 553, 551), (377, 378, 552, 550), (363, 364, 551, 549), (376, 377, 550, 548), (362, 363, 549, 546), (375, 376, 548, 544), (361, 362, 546, 547), (374, 375, 544, 545), (161, 193, 192, 160), (53, 51, 607, 588), (35, 33, 606, 586), (17, 15, 605, 584), (61, 59, 604, 582), (43, 41, 603, 580), (25, 23, 602, 578), (7, 5, 601, 576), (51, 49, 600, 607), (33, 31, 599, 606), (15, 13, 598, 605), (59, 57, 597, 604), (41, 39, 596, 603), (23, 21, 595, 602), (5, 3, 594, 601), (49, 47, 592, 600), (31, 29, 591, 599), (13, 11, 590, 598), (57, 55, 589, 597), (39, 37, 587, 596), (21, 19, 585, 595), (1, 63, 583, 593), (3, 1, 593, 594), (47, 45, 581, 592), (29, 27, 579, 591), (11, 9, 577, 590), (55, 53, 588, 589), (37, 35, 586, 587), (19, 17, 584, 585), (63, 61, 582, 583), (45, 43, 580, 581), (27, 25, 578, 579), (9, 7, 576, 577)])
_uv = me_cylinder.uv_layers.new(name='UVMap')
_uv.uv.foreach_set('vector', [1.0, 0.5, 1.0, 1.0, 0.9687, 1.0, 0.9688, 0.5, 0.9688, 0.5, 0.9687, 1.0, 0.9375, 1.0, 0.9375, 0.5, 0.9375, 0.5, 0.9375, 1.0, 0.9062, 1.0, 0.9062, 0.5, 0.9062, 0.5, 0.9062, 1.0, 0.875, 1.0, 0.875, 0.5, 0.875, 0.5, 0.875, 1.0, 0.8438, 1.0, 0.8438, 0.5, 0.8438, 0.5, 0.8438, 1.0, 0.8125, 1.0, 0.8125, 0.5, 0.8125, 0.5, 0.8125, 1.0, 0.7812, 1.0, 0.7812, 0.5, 0.7812, 0.5, 0.7812, 1.0, 0.75, 1.0, 0.75, 0.5, 0.75, 0.5, 0.75, 1.0, 0.7188, 1.0, 0.7188, 0.5, 0.7188, 0.5, 0.7188, 1.0, 0.6875, 1.0, 0.6875, 0.5, 0.6875, 0.5, 0.6875, 1.0, 0.6562, 1.0, 0.6562, 0.5, 0.6562, 0.5, 0.6562, 1.0, 0.625, 1.0, 0.625, 0.5, 0.625, 0.5, 0.625, 1.0, 0.5938, 1.0, 0.5938, 0.5, 0.5938, 0.5, 0.5938, 1.0, 0.5625, 1.0, 0.5625, 0.5, 0.5625, 0.5, 0.5625, 1.0, 0.5312, 1.0, 0.5312, 0.5, 0.5312, 0.5, 0.5312, 1.0, 0.5, 1.0, 0.5, 0.5, 0.5, 0.5, 0.5, 1.0, 0.4688, 1.0, 0.4688, 0.5, 0.4688, 0.5, 0.4688, 1.0, 0.4375, 1.0, 0.4375, 0.5, 0.4375, 0.5, 0.4375, 1.0, 0.4062, 1.0, 0.4062, 0.5, 0.4062, 0.5, 0.4062, 1.0, 0.375, 1.0, 0.375, 0.5, 0.375, 0.5, 0.375, 1.0, 0.3438, 1.0, 0.3438, 0.5, 0.3438, 0.5, 0.3438, 1.0, 0.3125, 1.0, 0.3125, 0.5, 0.3125, 0.5, 0.3125, 1.0, 0.2812, 1.0, 0.2812, 0.5, 0.2812, 0.5, 0.2812, 1.0, 0.25, 1.0, 0.25, 0.5, 0.25, 0.5, 0.25, 1.0, 0.2188, 1.0, 0.2188, 0.5, 0.2188, 0.5, 0.2188, 1.0, 0.1875, 1.0, 0.1875, 0.5, 0.1875, 0.5, 0.1875, 1.0, 0.1562, 1.0, 0.1562, 0.5, 0.1562, 0.5, 0.1562, 1.0, 0.125, 1.0, 0.125, 0.5, 0.125, 0.5, 0.125, 1.0, 0.09375, 1.0, 0.09375, 0.5, 0.09375, 0.5, 0.09375, 1.0, 0.0625, 1.0, 0.0625, 0.5, 0.875, 1.0, 0.9062, 1.0, 0.9062, 1.0, 0.875, 1.0, 0.0625, 0.5, 0.0625, 1.0, 0.03125, 1.0, 0.03125, 0.5, 0.03125, 0.5, 0.03125, 1.0, 0.0, 1.0, 0.0, 0.5, 0.0625, 0.5, 0.03125, 0.5, 0.03125, 0.5, 0.0625, 0.5, 0.2812, 1.0, 0.3125, 1.0, 0.3125, 1.0, 0.2812, 1.0, 0.5938, 1.0, 0.625, 1.0, 0.625, 1.0, 0.5938, 1.0, 0.3125, 1.0, 0.3438, 1.0, 0.3438, 1.0, 0.3125, 1.0, 0.03125, 1.0, 0.0625, 1.0, 0.0625, 1.0, 0.03125, 1.0, 0.7188, 1.0, 0.75, 1.0, 0.75, 1.0, 0.7188, 1.0, 0.4375, 1.0, 0.4688, 1.0, 0.4688, 1.0, 0.4375, 1.0, 0.1563, 1.0, 0.1875, 1.0, 0.1875, 1.0, 0.1562, 1.0, 0.8438, 1.0, 0.875, 1.0, 0.875, 1.0, 0.8437, 1.0, 0.5625, 1.0, 0.5938, 1.0, 0.5938, 1.0, 0.5625, 1.0, 0.2812, 1.0, 0.3125, 1.0, 0.3125, 1.0, 0.2812, 1.0, 0.9687, 1.0, 1.0, 1.0, 1.0, 1.0, 0.9688, 1.0, 0.0, 1.0, 0.03125, 1.0, 0.03125, 1.0, 0.0, 1.0, 0.6875, 1.0, 0.7188, 1.0, 0.7188, 1.0, 0.6875, 1.0, 0.4062, 1.0, 0.4375, 1.0, 0.4375, 1.0, 0.4062, 1.0, 0.125, 1.0, 0.1563, 1.0, 0.1562, 1.0, 0.125, 1.0, 0.8125, 1.0, 0.8438, 1.0, 0.8437, 1.0, 0.8125, 1.0, 0.5312, 1.0, 0.5625, 1.0, 0.5625, 1.0, 0.5312, 1.0, 0.25, 1.0, 0.2812, 1.0, 0.2812, 1.0, 0.25, 1.0, 0.9375, 1.0, 0.9687, 1.0, 0.9688, 1.0, 0.9375, 1.0, 0.6562, 1.0, 0.6875, 1.0, 0.6875, 1.0, 0.6562, 1.0, 0.375, 1.0, 0.4062, 1.0, 0.4062, 1.0, 0.375, 1.0, 0.09375, 1.0, 0.125, 1.0, 0.125, 1.0, 0.09375, 1.0, 0.7812, 1.0, 0.8125, 1.0, 0.8125, 1.0, 0.7812, 1.0, 0.5, 1.0, 0.5312, 1.0, 0.5312, 1.0, 0.5, 1.0, 0.2188, 1.0, 0.25, 1.0, 0.25, 1.0, 0.2187, 1.0, 0.9062, 1.0, 0.9375, 1.0, 0.9375, 1.0, 0.9062, 1.0, 0.625, 1.0, 0.6562, 1.0, 0.6562, 1.0, 0.625, 1.0, 0.3438, 1.0, 0.375, 1.0, 0.375, 1.0, 0.3438, 1.0, 0.0625, 1.0, 0.09375, 1.0, 0.09375, 1.0, 0.0625, 1.0, 0.75, 1.0, 0.7812, 1.0, 0.7812, 1.0, 0.75, 1.0, 0.4688, 1.0, 0.5, 1.0, 0.5, 1.0, 0.4688, 1.0, 0.1875, 1.0, 0.2188, 1.0, 0.2187, 1.0, 0.1875, 1.0, 0.9688, 1.0, 0.0, 1.0, 0.5, 1.0, 0.5312, 1.0, 0.6875, 1.0, 0.7188, 1.0, 0.7188, 1.0, 0.6875, 1.0, 0.25, 1.0, 0.2812, 1.0, 0.2812, 1.0, 0.25, 1.0, 0.6562, 1.0, 0.6875, 1.0, 0.6875, 1.0, 0.6562, 1.0, 0.2187, 1.0, 0.25, 1.0, 0.25, 1.0, 0.2188, 1.0, 0.625, 1.0, 0.6562, 1.0, 0.6562, 1.0, 0.625, 1.0, 0.1875, 1.0, 0.2187, 1.0, 0.2188, 1.0, 0.1875, 1.0, 0.5938, 1.0, 0.625, 1.0, 0.625, 1.0, 0.5938, 1.0, 0.1562, 1.0, 0.1875, 1.0, 0.1875, 1.0, 0.1562, 1.0, 0.5625, 1.0, 0.5938, 1.0, 0.5938, 1.0, 0.5625, 1.0, 0.9688, 1.0, 1.0, 1.0, 1.0, 1.0, 0.9688, 1.0, 0.125, 1.0, 0.1562, 1.0, 0.1562, 1.0, 0.125, 1.0, 0.5312, 1.0, 0.5625, 1.0, 0.5625, 1.0, 0.5312, 1.0, 0.9375, 1.0, 0.9688, 1.0, 0.9688, 1.0, 0.9375, 1.0, 0.09375, 1.0, 0.125, 1.0, 0.125, 1.0, 0.09375, 1.0, 0.5, 1.0, 0.5312, 1.0, 0.5312, 1.0, 0.5, 1.0, 0.9062, 1.0, 0.9375, 1.0, 0.9375, 1.0, 0.9062, 1.0, 0.0625, 1.0, 0.09375, 1.0, 0.09375, 1.0, 0.0625, 1.0, 0.4688, 1.0, 0.5, 1.0, 0.5, 1.0, 0.4688, 1.0, 0.875, 1.0, 0.9062, 1.0, 0.9062, 1.0, 0.875, 1.0, 0.03125, 1.0, 0.0625, 1.0, 0.0625, 1.0, 0.03125, 1.0, 0.4375, 1.0, 0.4688, 1.0, 0.4688, 1.0, 0.4375, 1.0, 0.8437, 1.0, 0.875, 1.0, 0.875, 1.0, 0.8438, 1.0, 0.0, 1.0, 0.03125, 1.0, 0.03125, 1.0, 0.0, 1.0, 0.4062, 1.0, 0.4375, 1.0, 0.4375, 1.0, 0.4062, 1.0, 0.8125, 1.0, 0.8437, 1.0, 0.8438, 1.0, 0.8125, 1.0, 0.375, 1.0, 0.4062, 1.0, 0.4062, 1.0, 0.375, 1.0, 0.7812, 1.0, 0.8125, 1.0, 0.8125, 1.0, 0.7813, 1.0, 0.3438, 1.0, 0.375, 1.0, 0.375, 1.0, 0.3438, 1.0, 0.75, 1.0, 0.7812, 1.0, 0.7813, 1.0, 0.75, 1.0, 0.3125, 1.0, 0.3438, 1.0, 0.3438, 1.0, 0.3125, 1.0, 0.7188, 1.0, 0.75, 1.0, 0.75, 1.0, 0.7188, 1.0, 0.4688, 1.0, 0.5, 1.0, 0.0, 1.0, 0.03125, 1.0, 0.4375, 1.0, 0.4688, 1.0, 0.03125, 1.0, 0.0625, 1.0, 0.09375, 1.0, 0.125, 1.0, 0.1562, 1.0, 0.1875, 1.0, 0.2188, 1.0, 0.25, 1.0, 0.2812, 1.0, 0.3125, 1.0, 0.3438, 1.0, 0.375, 1.0, 0.4062, 1.0, 0.9375, 1.0, 0.9688, 1.0, 0.5312, 1.0, 0.5625, 1.0, 0.5938, 1.0, 0.625, 1.0, 0.6562, 1.0, 0.6875, 1.0, 0.7188, 1.0, 0.75, 1.0, 0.7813, 1.0, 0.8125, 1.0, 0.8438, 1.0, 0.875, 1.0, 0.9062, 1.0, 0.2187, 0.5, 0.1875, 0.5, 0.1875, 0.5, 0.2188, 0.5, 0.75, 0.5, 0.7188, 0.5, 0.7188, 0.5, 0.75, 0.5, 0.4688, 0.5, 0.4375, 0.5, 0.4375, 0.5, 0.4688, 0.5, 0.1875, 0.5, 0.1562, 0.5, 0.1562, 0.5, 0.1875, 0.5, 0.875, 0.5, 0.8438, 0.5, 0.8438, 0.5, 0.875, 0.5, 0.5938, 0.5, 0.5625, 0.5, 0.5625, 0.5, 0.5938, 0.5, 0.3125, 0.5, 0.2812, 0.5, 0.2812, 0.5, 0.3125, 0.5, 1.0, 0.5, 0.9688, 0.5, 0.9688, 0.5, 1.0, 0.5, 0.03125, 0.5, 0.0, 0.5, 0.0, 0.5, 0.03125, 0.5, 0.7188, 0.5, 0.6875, 0.5, 0.6875, 0.5, 0.7188, 0.5, 0.4375, 0.5, 0.4062, 0.5, 0.4063, 0.5, 0.4375, 0.5, 0.1562, 0.5, 0.125, 0.5, 0.125, 0.5, 0.1562, 0.5, 0.8438, 0.5, 0.8125, 0.5, 0.8125, 0.5, 0.8438, 0.5, 0.5625, 0.5, 0.5312, 0.5, 0.5313, 0.5, 0.5625, 0.5, 0.2812, 0.5, 0.25, 0.5, 0.25, 0.5, 0.2812, 0.5, 0.9688, 0.5, 0.9375, 0.5, 0.9375, 0.5, 0.9688, 0.5, 0.6875, 0.5, 0.6562, 0.5, 0.6562, 0.5, 0.6875, 0.5, 0.4062, 0.5, 0.375, 0.5, 0.375, 0.5, 0.4063, 0.5, 0.125, 0.5, 0.09375, 0.5, 0.09375, 0.5, 0.125, 0.5, 0.8125, 0.5, 0.7812, 0.5, 0.7812, 0.5, 0.8125, 0.5, 0.5312, 0.5, 0.5, 0.5, 0.5, 0.5, 0.5313, 0.5, 0.25, 0.5, 0.2188, 0.5, 0.2187, 0.5, 0.25, 0.5, 0.9375, 0.5, 0.9062, 0.5, 0.9062, 0.5, 0.9375, 0.5, 0.6562, 0.5, 0.625, 0.5, 0.625, 0.5, 0.6562, 0.5, 0.375, 0.5, 0.3438, 0.5, 0.3437, 0.5, 0.375, 0.5, 0.09375, 0.5, 0.0625, 0.5, 0.0625, 0.5, 0.09375, 0.5, 0.7812, 0.5, 0.75, 0.5, 0.75, 0.5, 0.7812, 0.5, 0.5, 0.5, 0.4688, 0.5, 0.4688, 0.5, 0.5, 0.5, 0.2188, 0.5, 0.1875, 0.5, 0.1875, 0.5, 0.2187, 0.5, 0.9062, 0.5, 0.875, 0.5, 0.875, 0.5, 0.9062, 0.5, 0.625, 0.5, 0.5938, 0.5, 0.5938, 0.5, 0.625, 0.5, 0.3438, 0.5, 0.3125, 0.5, 0.3125, 0.5, 0.3437, 0.5, 0.9063, 0.5, 0.9062, 0.5, 0.9375, 0.5, 0.9375, 0.5, 0.625, 0.5, 0.5938, 0.5, 0.5938, 0.5, 0.625, 0.5, 0.1875, 0.5, 0.1562, 0.5, 0.1562, 0.5, 0.1875, 0.5, 0.5938, 0.5, 0.5625, 0.5, 0.5625, 0.5, 0.5938, 0.5, 1.0, 0.5, 0.9688, 0.5, 0.9688, 0.5, 1.0, 0.5, 0.1562, 0.5, 0.125, 0.5, 0.125, 0.5, 0.1562, 0.5, 0.5625, 0.5, 0.5313, 0.5, 0.5312, 0.5, 0.5625, 0.5, 0.9688, 0.5, 0.9375, 0.5, 0.9375, 0.5, 0.9688, 0.5, 0.125, 0.5, 0.09375, 0.5, 0.09375, 0.5, 0.125, 0.5, 0.5313, 0.5, 0.5, 0.5, 0.5, 0.5, 0.5312, 0.5, 0.9375, 0.5, 0.9062, 0.5, 0.9063, 0.5, 0.9375, 0.5, 0.09375, 0.5, 0.0625, 0.5, 0.0625, 0.5, 0.09375, 0.5, 0.5, 0.5, 0.4688, 0.5, 0.4688, 0.5, 0.5, 0.5, 0.9062, 0.5, 0.875, 0.5, 0.875, 0.5, 0.9063, 0.5, 0.0625, 0.5, 0.03125, 0.5, 0.03125, 0.5, 0.0625, 0.5, 0.4688, 0.5, 0.4375, 0.5, 0.4375, 0.5, 0.4688, 0.5, 0.875, 0.5, 0.8438, 0.5, 0.8438, 0.5, 0.875, 0.5, 0.03125, 0.5, 0.0, 0.5, 0.0, 0.5, 0.03125, 0.5, 0.4375, 0.5, 0.4063, 0.5, 0.4062, 0.5, 0.4375, 0.5, 0.8438, 0.5, 0.8125, 0.5, 0.8125, 0.5, 0.8438, 0.5, 0.4063, 0.5, 0.375, 0.5, 0.375, 0.5, 0.4062, 0.5, 0.8125, 0.5, 0.7812, 0.5, 0.7812, 0.5, 0.8125, 0.5, 0.375, 0.5, 0.3437, 0.5, 0.3438, 0.5, 0.375, 0.5, 0.7812, 0.5, 0.75, 0.5, 0.75, 0.5, 0.7812, 0.5, 0.3437, 0.5, 0.3125, 0.5, 0.3125, 0.5, 0.3438, 0.5, 0.75, 0.5, 0.7188, 0.5, 0.7187, 0.5, 0.75, 0.5, 0.3125, 0.5, 0.2812, 0.5, 0.2812, 0.5, 0.3125, 0.5, 0.7188, 0.5, 0.6875, 0.5, 0.6875, 0.5, 0.7187, 0.5, 0.2812, 0.5, 0.25, 0.5, 0.25, 0.5, 0.2812, 0.5, 0.6875, 0.5, 0.6562, 0.5, 0.6562, 0.5, 0.6875, 0.5, 0.25, 0.5, 0.2187, 0.5, 0.2188, 0.5, 0.25, 0.5, 0.6562, 0.5, 0.625, 0.5, 0.625, 0.5, 0.6562, 0.5, 0.8125, 0.5, 0.8125, 0.5, 0.8437, 0.5, 0.8438, 0.5, 0.0625, 0.5, 0.0625, 0.5, 0.09375, 0.5, 0.09375, 0.5, 0.4688, 0.5, 0.4688, 0.5, 0.5, 0.5, 0.5, 0.5, 0.875, 0.5, 0.875, 0.5, 0.9062, 0.5, 0.9063, 0.5, 0.03125, 0.5, 0.03125, 0.5, 0.0625, 0.5, 0.0625, 0.5, 0.4375, 0.5, 0.4375, 0.5, 0.4688, 0.5, 0.4688, 0.5, 0.875, 0.5, 0.8438, 0.5, 0.8437, 0.5, 0.875, 0.5, 0.0, 0.5, 0.0, 0.5, 0.03125, 0.5, 0.03125, 0.5, 0.4062, 0.5, 0.4062, 0.5, 0.4375, 0.5, 0.4375, 0.5, 0.375, 0.5, 0.375, 0.5, 0.4062, 0.5, 0.4062, 0.5, 0.7812, 0.5, 0.7812, 0.5, 0.8125, 0.5, 0.8125, 0.5, 0.3438, 0.5, 0.3438, 0.5, 0.375, 0.5, 0.375, 0.5, 0.75, 0.5, 0.75, 0.5, 0.7812, 0.5, 0.7812, 0.5, 0.3125, 0.5, 0.3125, 0.5, 0.3438, 0.5, 0.3438, 0.5, 0.7187, 0.5, 0.7188, 0.5, 0.75, 0.5, 0.75, 0.5, 0.2812, 0.5, 0.2812, 0.5, 0.3125, 0.5, 0.3125, 0.5, 0.6875, 0.5, 0.6875, 0.5, 0.7188, 0.5, 0.7187, 0.5, 0.25, 0.5, 0.25, 0.5, 0.2812, 0.5, 0.2812, 0.5, 0.6562, 0.5, 0.6562, 0.5, 0.6875, 0.5, 0.6875, 0.5, 0.2188, 0.5, 0.2188, 0.5, 0.25, 0.5, 0.25, 0.5, 0.625, 0.5, 0.625, 0.5, 0.6562, 0.5, 0.6562, 0.5, 0.1875, 0.5, 0.1875, 0.5, 0.2188, 0.5, 0.2188, 0.5, 0.5938, 0.5, 0.5938, 0.5, 0.625, 0.5, 0.625, 0.5, 0.1562, 0.5, 0.1562, 0.5, 0.1875, 0.5, 0.1875, 0.5, 0.5625, 0.5, 0.5625, 0.5, 0.5938, 0.5, 0.5938, 0.5, 0.125, 0.5, 0.125, 0.5, 0.1562, 0.5, 0.1562, 0.5, 0.5312, 0.5, 0.5313, 0.5, 0.5625, 0.5, 0.5625, 0.5, 0.9375, 0.5, 0.9375, 0.5, 0.9688, 0.5, 0.9688, 0.5, 0.09375, 0.5, 0.09375, 0.5, 0.125, 0.5, 0.125, 0.5, 0.5, 0.5, 0.5, 0.5, 0.5313, 0.5, 0.5312, 0.5, 0.7812, 0.5, 0.75, 0.5, 0.75, 0.5, 0.7812, 0.5, 0.6875, 0.5, 0.6562, 0.5, 0.6562, 0.5, 0.6875, 0.5, 0.3438, 0.5, 0.3125, 0.5, 0.3125, 0.5, 0.3438, 0.5, 0.75, 0.5, 0.7188, 0.5, 0.7188, 0.5, 0.75, 0.5, 0.3125, 0.5, 0.2812, 0.5, 0.2813, 0.5, 0.3125, 0.5, 0.7188, 0.5, 0.6875, 0.5, 0.6875, 0.5, 0.7188, 0.5, 0.2812, 0.5, 0.25, 0.5, 0.25, 0.5, 0.2813, 0.5, 0.6875, 0.5, 0.6562, 0.5, 0.6562, 0.5, 0.6875, 0.5, 0.25, 0.5, 0.2188, 0.5, 0.2188, 0.5, 0.25, 0.5, 0.6562, 0.5, 0.625, 0.5, 0.625, 0.5, 0.6562, 0.5, 0.2188, 0.5, 0.1875, 0.5, 0.1875, 0.5, 0.2188, 0.5, 0.625, 0.5, 0.5938, 0.5, 0.5938, 0.5, 0.625, 0.5, 0.1875, 0.5, 0.1562, 0.5, 0.1562, 0.5, 0.1875, 0.5, 0.5938, 0.5, 0.5625, 0.5, 0.5625, 0.5, 0.5938, 0.5, 1.0, 0.5, 0.9688, 0.5, 0.9688, 0.5, 1.0, 0.5, 0.1562, 0.5, 0.125, 0.5, 0.125, 0.5, 0.1562, 0.5, 0.5625, 0.5, 0.5313, 0.5, 0.5312, 0.5, 0.5625, 0.5, 0.9688, 0.5, 0.9375, 0.5, 0.9375, 0.5, 0.9688, 0.5, 0.125, 0.5, 0.09375, 0.5, 0.09375, 0.5, 0.125, 0.5, 0.5313, 0.5, 0.5, 0.5, 0.5, 0.5, 0.5312, 0.5, 0.9375, 0.5, 0.9062, 0.5, 0.9062, 0.5, 0.9375, 0.5, 0.09375, 0.5, 0.0625, 0.5, 0.0625, 0.5, 0.09375, 0.5, 0.5, 0.5, 0.4688, 0.5, 0.4688, 0.5, 0.5, 0.5, 0.9062, 0.5, 0.875, 0.5, 0.875, 0.5, 0.9062, 0.5, 0.0625, 0.5, 0.03125, 0.5, 0.03125, 0.5, 0.0625, 0.5, 0.4688, 0.5, 0.4375, 0.5, 0.4375, 0.5, 0.4688, 0.5, 0.875, 0.5, 0.8437, 0.5, 0.8438, 0.5, 0.875, 0.5, 0.03125, 0.5, 0.0, 0.5, 0.0, 0.5, 0.03125, 0.5, 0.4375, 0.5, 0.4062, 0.5, 0.4062, 0.5, 0.4375, 0.5, 0.8437, 0.5, 0.8125, 0.5, 0.8125, 0.5, 0.8438, 0.5, 0.4062, 0.5, 0.375, 0.5, 0.375, 0.5, 0.4062, 0.5, 0.8125, 0.5, 0.7812, 0.5, 0.7812, 0.5, 0.8125, 0.5, 0.375, 0.5, 0.3438, 0.5, 0.3438, 0.5, 0.375, 0.5, 0.5938, 0.5, 0.5625, 0.5, 0.5625, 0.5, 0.5938, 0.5, 0.25, 0.5, 0.2188, 0.5, 0.2188, 0.5, 0.25, 0.5, 0.6562, 0.5, 0.625, 0.5, 0.625, 0.5, 0.6562, 0.5, 0.2188, 0.5, 0.1875, 0.5, 0.1875, 0.5, 0.2188, 0.5, 0.625, 0.5, 0.5938, 0.5, 0.5938, 0.5, 0.625, 0.5, 0.1875, 0.5, 0.1562, 0.5, 0.1562, 0.5, 0.1875, 0.5, 0.5938, 0.5, 0.5625, 0.5, 0.5625, 0.5, 0.5938, 0.5, 1.0, 0.5, 0.9688, 0.5, 0.9688, 0.5, 1.0, 0.5, 0.1562, 0.5, 0.125, 0.5, 0.125, 0.5, 0.1562, 0.5, 0.5625, 0.5, 0.5312, 0.5, 0.5312, 0.5, 0.5625, 0.5, 0.9688, 0.5, 0.9375, 0.5, 0.9375, 0.5, 0.9688, 0.5, 0.125, 0.5, 0.09375, 0.5, 0.09375, 0.5, 0.125, 0.5, 0.5312, 0.5, 0.5, 0.5, 0.5, 0.5, 0.5312, 0.5, 0.9375, 0.5, 0.9062, 0.5, 0.9062, 0.5, 0.9375, 0.5, 0.09375, 0.5, 0.0625, 0.5, 0.0625, 0.5, 0.09375, 0.5, 0.5, 0.5, 0.4688, 0.5, 0.4688, 0.5, 0.5, 0.5, 0.9062, 0.5, 0.875, 0.5, 0.875, 0.5, 0.9062, 0.5, 0.0625, 0.5, 0.03125, 0.5, 0.03125, 0.5, 0.0625, 0.5, 0.4688, 0.5, 0.4375, 0.5, 0.4375, 0.5, 0.4688, 0.5, 0.875, 0.5, 0.8438, 0.5, 0.8438, 0.5, 0.875, 0.5, 0.03125, 0.5, 0.0, 0.5, 0.0, 0.5, 0.03125, 0.5, 0.4375, 0.5, 0.4062, 0.5, 0.4062, 0.5, 0.4375, 0.5, 0.8438, 0.5, 0.8125, 0.5, 0.8125, 0.5, 0.8438, 0.5, 0.4062, 0.5, 0.375, 0.5, 0.375, 0.5, 0.4062, 0.5, 0.8125, 0.5, 0.7812, 0.5, 0.7813, 0.5, 0.8125, 0.5, 0.375, 0.5, 0.3438, 0.5, 0.3438, 0.5, 0.375, 0.5, 0.7812, 0.5, 0.75, 0.5, 0.75, 0.5, 0.7813, 0.5, 0.3438, 0.5, 0.3125, 0.5, 0.3125, 0.5, 0.3438, 0.5, 0.75, 0.5, 0.7188, 0.5, 0.7188, 0.5, 0.75, 0.5, 0.3125, 0.5, 0.2813, 0.5, 0.2812, 0.5, 0.3125, 0.5, 0.7188, 0.5, 0.6875, 0.5, 0.6875, 0.5, 0.7188, 0.5, 0.2813, 0.5, 0.25, 0.5, 0.25, 0.5, 0.2812, 0.5, 0.5, 0.5, 0.4687, 0.5, 0.4687, 0.5, 0.5, 0.5, 1.0, 0.5, 0.9688, 0.5, 0.9688, 0.5, 1.0, 0.5, 0.1563, 0.5, 0.125, 0.5, 0.125, 0.5, 0.1562, 0.5, 0.5625, 0.5, 0.5312, 0.5, 0.5312, 0.5, 0.5625, 0.5, 0.9688, 0.5, 0.9375, 0.5, 0.9375, 0.5, 0.9688, 0.5, 0.125, 0.5, 0.09375, 0.5, 0.09375, 0.5, 0.125, 0.5, 0.5312, 0.5, 0.5, 0.5, 0.5, 0.5, 0.5312, 0.5, 0.9375, 0.5, 0.9062, 0.5, 0.9062, 0.5, 0.9375, 0.5, 0.09375, 0.5, 0.0625, 0.5, 0.0625, 0.5, 0.09375, 0.5, 0.5, 0.5, 0.4687, 0.5, 0.4687, 0.5, 0.5, 0.5, 0.9062, 0.5, 0.875, 0.5, 0.875, 0.5, 0.9062, 0.5, 0.0625, 0.5, 0.03125, 0.5, 0.03125, 0.5, 0.0625, 0.5, 0.4687, 0.5, 0.4375, 0.5, 0.4375, 0.5, 0.4687, 0.5, 0.875, 0.5, 0.8438, 0.5, 0.8438, 0.5, 0.875, 0.5, 0.03125, 0.5, 0.0, 0.5, 0.0, 0.5, 0.03125, 0.5, 0.4375, 0.5, 0.4062, 0.5, 0.4062, 0.5, 0.4375, 0.5, 0.8438, 0.5, 0.8125, 0.5, 0.8125, 0.5, 0.8438, 0.5, 0.4062, 0.5, 0.375, 0.5, 0.375, 0.5, 0.4062, 0.5, 0.8125, 0.5, 0.7812, 0.5, 0.7813, 0.5, 0.8125, 0.5, 0.375, 0.5, 0.3438, 0.5, 0.3438, 0.5, 0.375, 0.5, 0.7812, 0.5, 0.75, 0.5, 0.75, 0.5, 0.7813, 0.5, 0.3438, 0.5, 0.3125, 0.5, 0.3125, 0.5, 0.3438, 0.5, 0.75, 0.5, 0.7188, 0.5, 0.7188, 0.5, 0.75, 0.5, 0.3125, 0.5, 0.2812, 0.5, 0.2813, 0.5, 0.3125, 0.5, 0.7188, 0.5, 0.6875, 0.5, 0.6875, 0.5, 0.7188, 0.5, 0.2812, 0.5, 0.25, 0.5, 0.25, 0.5, 0.2813, 0.5, 0.6875, 0.5, 0.6562, 0.5, 0.6562, 0.5, 0.6875, 0.5, 0.25, 0.5, 0.2188, 0.5, 0.2188, 0.5, 0.25, 0.5, 0.6562, 0.5, 0.625, 0.5, 0.625, 0.5, 0.6562, 0.5, 0.2188, 0.5, 0.1875, 0.5, 0.1875, 0.5, 0.2188, 0.5, 0.625, 0.5, 0.5938, 0.5, 0.5938, 0.5, 0.625, 0.5, 0.1875, 0.5, 0.1563, 0.5, 0.1562, 0.5, 0.1875, 0.5, 0.4062, 0.5, 0.375, 0.5, 0.375, 0.5, 0.4062, 0.5, 0.9062, 0.5, 0.875, 0.5, 0.875, 0.5, 0.9062, 0.5, 0.0625, 0.5, 0.03125, 0.5, 0.03125, 0.5, 0.0625, 0.5, 0.4687, 0.5, 0.4375, 0.5, 0.4375, 0.5, 0.4687, 0.5, 0.875, 0.5, 0.8438, 0.5, 0.8438, 0.5, 0.875, 0.5, 0.03125, 0.5, 0.0, 0.5, 0.0, 0.5, 0.03125, 0.5, 0.4375, 0.5, 0.4062, 0.5, 0.4062, 0.5, 0.4375, 0.5, 0.8438, 0.5, 0.8125, 0.5, 0.8125, 0.5, 0.8438, 0.5, 0.4062, 0.5, 0.375, 0.5, 0.375, 0.5, 0.4062, 0.5, 0.8125, 0.5, 0.7813, 0.5, 0.7812, 0.5, 0.8125, 0.5, 0.375, 0.5, 0.3438, 0.5, 0.3438, 0.5, 0.375, 0.5, 0.7813, 0.5, 0.75, 0.5, 0.75, 0.5, 0.7812, 0.5, 0.3438, 0.5, 0.3125, 0.5, 0.3125, 0.5, 0.3438, 0.5, 0.75, 0.5, 0.7188, 0.5, 0.7188, 0.5, 0.75, 0.5, 0.3125, 0.5, 0.2813, 0.5, 0.2813, 0.5, 0.3125, 0.5, 0.7188, 0.5, 0.6875, 0.5, 0.6875, 0.5, 0.7188, 0.5, 0.2813, 0.5, 0.25, 0.5, 0.25, 0.5, 0.2813, 0.5, 0.6875, 0.5, 0.6562, 0.5, 0.6562, 0.5, 0.6875, 0.5, 0.25, 0.5, 0.2188, 0.5, 0.2188, 0.5, 0.25, 0.5, 0.6562, 0.5, 0.625, 0.5, 0.625, 0.5, 0.6562, 0.5, 0.2188, 0.5, 0.1875, 0.5, 0.1875, 0.5, 0.2188, 0.5, 0.625, 0.5, 0.5938, 0.5, 0.5937, 0.5, 0.625, 0.5, 0.1875, 0.5, 0.1562, 0.5, 0.1562, 0.5, 0.1875, 0.5, 0.5938, 0.5, 0.5625, 0.5, 0.5625, 0.5, 0.5937, 0.5, 1.0, 0.5, 0.9688, 0.5, 0.9688, 0.5, 1.0, 0.5, 0.1562, 0.5, 0.125, 0.5, 0.125, 0.5, 0.1562, 0.5, 0.5625, 0.5, 0.5312, 0.5, 0.5312, 0.5, 0.5625, 0.5, 0.9688, 0.5, 0.9375, 0.5, 0.9375, 0.5, 0.9688, 0.5, 0.125, 0.5, 0.09375, 0.5, 0.09375, 0.5, 0.125, 0.5, 0.5312, 0.5, 0.5, 0.5, 0.5, 0.5, 0.5312, 0.5, 0.9375, 0.5, 0.9062, 0.5, 0.9062, 0.5, 0.9375, 0.5, 0.09375, 0.5, 0.0625, 0.5, 0.0625, 0.5, 0.09375, 0.5, 0.3125, 0.5, 0.2812, 0.5, 0.2812, 0.5, 0.3125, 0.5, 0.8125, 0.5, 0.7812, 0.5, 0.7812, 0.5, 0.8125, 0.5, 0.375, 0.5, 0.3438, 0.5, 0.3438, 0.5, 0.375, 0.5, 0.7812, 0.5, 0.75, 0.5, 0.75, 0.5, 0.7812, 0.5, 0.3438, 0.5, 0.3125, 0.5, 0.3125, 0.5, 0.3438, 0.5, 0.75, 0.5, 0.7188, 0.5, 0.7187, 0.5, 0.75, 0.5, 0.3125, 0.5, 0.2813, 0.5, 0.2813, 0.5, 0.3125, 0.5, 0.7188, 0.5, 0.6875, 0.5, 0.6875, 0.5, 0.7187, 0.5, 0.2813, 0.5, 0.25, 0.5, 0.25, 0.5, 0.2813, 0.5, 0.6875, 0.5, 0.6562, 0.5, 0.6562, 0.5, 0.6875, 0.5, 0.25, 0.5, 0.2188, 0.5, 0.2187, 0.5, 0.25, 0.5, 0.6562, 0.5, 0.625, 0.5, 0.625, 0.5, 0.6562, 0.5, 0.2188, 0.5, 0.1875, 0.5, 0.1875, 0.5, 0.2187, 0.5, 0.625, 0.5, 0.5937, 0.5, 0.5938, 0.5, 0.625, 0.5, 0.1875, 0.5, 0.1562, 0.5, 0.1562, 0.5, 0.1875, 0.5, 0.5937, 0.5, 0.5625, 0.5, 0.5625, 0.5, 0.5938, 0.5, 1.0, 0.5, 0.9688, 0.5, 0.9688, 0.5, 1.0, 0.5, 0.1562, 0.5, 0.125, 0.5, 0.125, 0.5, 0.1562, 0.5, 0.5625, 0.5, 0.5312, 0.5, 0.5312, 0.5, 0.5625, 0.5, 0.9688, 0.5, 0.9375, 0.5, 0.9375, 0.5, 0.9688, 0.5, 0.125, 0.5, 0.09375, 0.5, 0.09375, 0.5, 0.125, 0.5, 0.5312, 0.5, 0.5, 0.5, 0.5, 0.5, 0.5312, 0.5, 0.9375, 0.5, 0.9062, 0.5, 0.9062, 0.5, 0.9375, 0.5, 0.09375, 0.5, 0.0625, 0.5, 0.0625, 0.5, 0.09375, 0.5, 0.5, 0.5, 0.4687, 0.5, 0.4687, 0.5, 0.5, 0.5, 0.9062, 0.5, 0.875, 0.5, 0.875, 0.5, 0.9062, 0.5, 0.0625, 0.5, 0.03125, 0.5, 0.03125, 0.5, 0.0625, 0.5, 0.4687, 0.5, 0.4375, 0.5, 0.4375, 0.5, 0.4687, 0.5, 0.875, 0.5, 0.8438, 0.5, 0.8438, 0.5, 0.875, 0.5, 0.03125, 0.5, 0.0, 0.5, 0.0, 0.5, 0.03125, 0.5, 0.4375, 0.5, 0.4062, 0.5, 0.4062, 0.5, 0.4375, 0.5, 0.8438, 0.5, 0.8125, 0.5, 0.8125, 0.5, 0.8438, 0.5, 0.2187, 0.5, 0.1875, 0.5, 0.1875, 0.5, 0.2188, 0.5, 0.7188, 0.5, 0.6875, 0.5, 0.6875, 0.5, 0.7188, 0.5, 0.2812, 0.5, 0.25, 0.5, 0.25, 0.5, 0.2812, 0.5, 0.6875, 0.5, 0.6562, 0.5, 0.6563, 0.5, 0.6875, 0.5, 0.25, 0.5, 0.2187, 0.5, 0.2187, 0.5, 0.25, 0.5, 0.6562, 0.5, 0.625, 0.5, 0.625, 0.5, 0.6563, 0.5, 0.2187, 0.5, 0.1875, 0.5, 0.1875, 0.5, 0.2187, 0.5, 0.625, 0.5, 0.5938, 0.5, 0.5938, 0.5, 0.625, 0.5, 0.1875, 0.5, 0.1562, 0.5, 0.1563, 0.5, 0.1875, 0.5, 0.5938, 0.5, 0.5625, 0.5, 0.5625, 0.5, 0.5938, 0.5, 1.0, 0.5, 0.9687, 0.5, 0.9688, 0.5, 1.0, 0.5, 0.1562, 0.5, 0.125, 0.5, 0.125, 0.5, 0.1563, 0.5, 0.5625, 0.5, 0.5312, 0.5, 0.5312, 0.5, 0.5625, 0.5, 0.9687, 0.5, 0.9375, 0.5, 0.9375, 0.5, 0.9688, 0.5, 0.125, 0.5, 0.09375, 0.5, 0.09375, 0.5, 0.125, 0.5, 0.5312, 0.5, 0.5, 0.5, 0.5, 0.5, 0.5312, 0.5, 0.9375, 0.5, 0.9062, 0.5, 0.9062, 0.5, 0.9375, 0.5, 0.09375, 0.5, 0.0625, 0.5, 0.0625, 0.5, 0.09375, 0.5, 0.5, 0.5, 0.4687, 0.5, 0.4688, 0.5, 0.5, 0.5, 0.9062, 0.5, 0.875, 0.5, 0.875, 0.5, 0.9062, 0.5, 0.0625, 0.5, 0.03125, 0.5, 0.03125, 0.5, 0.0625, 0.5, 0.4687, 0.5, 0.4375, 0.5, 0.4375, 0.5, 0.4688, 0.5, 0.875, 0.5, 0.8438, 0.5, 0.8438, 0.5, 0.875, 0.5, 0.03125, 0.5, 0.0, 0.5, 0.0, 0.5, 0.03125, 0.5, 0.4375, 0.5, 0.4062, 0.5, 0.4063, 0.5, 0.4375, 0.5, 0.8438, 0.5, 0.8125, 0.5, 0.8125, 0.5, 0.8438, 0.5, 0.4062, 0.5, 0.375, 0.5, 0.375, 0.5, 0.4063, 0.5, 0.8125, 0.5, 0.7812, 0.5, 0.7812, 0.5, 0.8125, 0.5, 0.375, 0.5, 0.3438, 0.5, 0.3438, 0.5, 0.375, 0.5, 0.7812, 0.5, 0.75, 0.5, 0.75, 0.5, 0.7812, 0.5, 0.3438, 0.5, 0.3125, 0.5, 0.3125, 0.5, 0.3438, 0.5, 0.75, 0.5, 0.7188, 0.5, 0.7188, 0.5, 0.75, 0.5, 0.75, 0.49, 0.7968, 0.4854, 0.8418, 0.4717, 0.8833, 0.4496, 0.9197, 0.4197, 0.9496, 0.3833, 0.9717, 0.3418, 0.9854, 0.2968, 0.99, 0.25, 0.9854, 0.2032, 0.9717, 0.1582, 0.9496, 0.1167, 0.9197, 0.08029, 0.8833, 0.05045, 0.8418, 0.02827, 0.7968, 0.01461, 0.75, 0.01, 0.7032, 0.01461, 0.6582, 0.02827, 0.6167, 0.05045, 0.5803, 0.08029, 0.5504, 0.1167, 0.5283, 0.1582, 0.5146, 0.2032, 0.51, 0.25, 0.5146, 0.2968, 0.5283, 0.3418, 0.5504, 0.3833, 0.5803, 0.4197, 0.6167, 0.4496, 0.6582, 0.4717, 0.7032, 0.4854, 0.625, 0.5, 0.5938, 0.5, 0.5938, 0.5, 0.625, 0.5, 0.1875, 0.5, 0.1563, 0.5, 0.1562, 0.5, 0.1875, 0.5, 0.5938, 0.5, 0.5625, 0.5, 0.5625, 0.5, 0.5938, 0.5, 1.0, 0.5, 0.9688, 0.5, 0.9688, 0.5, 1.0, 0.5, 0.1563, 0.5, 0.125, 0.5, 0.125, 0.5, 0.1562, 0.5, 0.5625, 0.5, 0.5312, 0.5, 0.5312, 0.5, 0.5625, 0.5, 0.9688, 0.5, 0.9375, 0.5, 0.9375, 0.5, 0.9688, 0.5, 0.125, 0.5, 0.09375, 0.5, 0.09375, 0.5, 0.125, 0.5, 0.5312, 0.5, 0.5, 0.5, 0.5, 0.5, 0.5312, 0.5, 0.9375, 0.5, 0.9062, 0.5, 0.9062, 0.5, 0.9375, 0.5, 0.09375, 0.5, 0.0625, 0.5, 0.0625, 0.5, 0.09375, 0.5, 0.5, 0.5, 0.4688, 0.5, 0.4688, 0.5, 0.5, 0.5, 0.9062, 0.5, 0.875, 0.5, 0.875, 0.5, 0.9062, 0.5, 0.0625, 0.5, 0.03125, 0.5, 0.03125, 0.5, 0.0625, 0.5, 0.4688, 0.5, 0.4375, 0.5, 0.4375, 0.5, 0.4688, 0.5, 0.875, 0.5, 0.8438, 0.5, 0.8437, 0.5, 0.875, 0.5, 0.03125, 0.5, 0.0, 0.5, 0.0, 0.5, 0.03125, 0.5, 0.4375, 0.5, 0.4063, 0.5, 0.4062, 0.5, 0.4375, 0.5, 0.8438, 0.5, 0.8125, 0.5, 0.8125, 0.5, 0.8437, 0.5, 0.4063, 0.5, 0.375, 0.5, 0.375, 0.5, 0.4062, 0.5, 0.8125, 0.5, 0.7812, 0.5, 0.7812, 0.5, 0.8125, 0.5, 0.375, 0.5, 0.3438, 0.5, 0.3438, 0.5, 0.375, 0.5, 0.7812, 0.5, 0.75, 0.5, 0.75, 0.5, 0.7812, 0.5, 0.3438, 0.5, 0.3125, 0.5, 0.3125, 0.5, 0.3438, 0.5, 0.75, 0.5, 0.7188, 0.5, 0.7188, 0.5, 0.75, 0.5, 0.3125, 0.5, 0.2812, 0.5, 0.2812, 0.5, 0.3125, 0.5, 0.7188, 0.5, 0.6875, 0.5, 0.6875, 0.5, 0.7188, 0.5, 0.2812, 0.5, 0.25, 0.5, 0.25, 0.5, 0.2812, 0.5, 0.6875, 0.5, 0.6563, 0.5, 0.6562, 0.5, 0.6875, 0.5, 0.25, 0.5, 0.2187, 0.5, 0.2188, 0.5, 0.25, 0.5, 0.6563, 0.5, 0.625, 0.5, 0.625, 0.5, 0.6562, 0.5, 0.1875, 0.5, 0.1562, 0.5, 0.1563, 0.5, 0.1875, 0.5, 0.625, 0.5, 0.5937, 0.5, 0.5937, 0.5, 0.625, 0.5, 0.2188, 0.5, 0.1875, 0.5, 0.1875, 0.5, 0.2188, 0.5, 0.6562, 0.5, 0.625, 0.5, 0.625, 0.5, 0.6562, 0.5, 0.25, 0.5, 0.2188, 0.5, 0.2188, 0.5, 0.25, 0.5, 0.6875, 0.5, 0.6562, 0.5, 0.6562, 0.5, 0.6875, 0.5, 0.2813, 0.5, 0.25, 0.5, 0.25, 0.5, 0.2812, 0.5, 0.7188, 0.5, 0.6875, 0.5, 0.6875, 0.5, 0.7188, 0.5, 0.3125, 0.5, 0.2813, 0.5, 0.2812, 0.5, 0.3125, 0.5, 0.75, 0.5, 0.7188, 0.5, 0.7188, 0.5, 0.75, 0.5, 0.3438, 0.5, 0.3125, 0.5, 0.3125, 0.5, 0.3438, 0.5, 0.7813, 0.5, 0.75, 0.5, 0.75, 0.5, 0.7812, 0.5, 0.375, 0.5, 0.3438, 0.5, 0.3438, 0.5, 0.375, 0.5, 0.8125, 0.5, 0.7813, 0.5, 0.7812, 0.5, 0.8125, 0.5, 0.4062, 0.5, 0.375, 0.5, 0.375, 0.5, 0.4062, 0.5, 0.8437, 0.5, 0.8125, 0.5, 0.8125, 0.5, 0.8438, 0.5, 0.4375, 0.5, 0.4062, 0.5, 0.4062, 0.5, 0.4375, 0.5, 0.03125, 0.5, 0.0, 0.5, 0.0, 0.5, 0.03125, 0.5, 0.875, 0.5, 0.8437, 0.5, 0.8438, 0.5, 0.875, 0.5, 0.4688, 0.5, 0.4375, 0.5, 0.4375, 0.5, 0.4688, 0.5, 0.0625, 0.5, 0.03125, 0.5, 0.03125, 0.5, 0.0625, 0.5, 0.9062, 0.5, 0.875, 0.5, 0.875, 0.5, 0.9062, 0.5, 0.5, 0.5, 0.4688, 0.5, 0.4688, 0.5, 0.5, 0.5, 0.09375, 0.5, 0.0625, 0.5, 0.0625, 0.5, 0.09375, 0.5, 0.9375, 0.5, 0.9062, 0.5, 0.9062, 0.5, 0.9375, 0.5, 0.5312, 0.5, 0.5, 0.5, 0.5, 0.5, 0.5313, 0.5, 0.125, 0.5, 0.09375, 0.5, 0.09375, 0.5, 0.125, 0.5, 0.9688, 0.5, 0.9375, 0.5, 0.9375, 0.5, 0.9688, 0.5, 0.5625, 0.5, 0.5312, 0.5, 0.5313, 0.5, 0.5625, 0.5, 0.1562, 0.5, 0.125, 0.5, 0.125, 0.5, 0.1563, 0.5, 1.0, 0.5, 0.9688, 0.5, 0.9688, 0.5, 1.0, 0.5, 0.5937, 0.5, 0.5625, 0.5, 0.5625, 0.5, 0.5937, 0.5, 0.1875, 0.5, 0.1563, 0.5, 0.1563, 0.5, 0.1875, 0.5, 0.625, 0.5, 0.5937, 0.5, 0.5938, 0.5, 0.625, 0.5, 0.2188, 0.5, 0.1875, 0.5, 0.1875, 0.5, 0.2188, 0.5, 0.6562, 0.5, 0.625, 0.5, 0.625, 0.5, 0.6562, 0.5, 0.25, 0.5, 0.2188, 0.5, 0.2188, 0.5, 0.25, 0.5, 0.6875, 0.5, 0.6562, 0.5, 0.6562, 0.5, 0.6875, 0.5, 0.2812, 0.5, 0.25, 0.5, 0.25, 0.5, 0.2812, 0.5, 0.7188, 0.5, 0.6875, 0.5, 0.6875, 0.5, 0.7188, 0.5, 0.3125, 0.5, 0.2812, 0.5, 0.2812, 0.5, 0.3125, 0.5, 0.75, 0.5, 0.7188, 0.5, 0.7188, 0.5, 0.75, 0.5, 0.3438, 0.5, 0.3125, 0.5, 0.3125, 0.5, 0.3438, 0.5, 0.7812, 0.5, 0.75, 0.5, 0.75, 0.5, 0.7812, 0.5, 0.375, 0.5, 0.3438, 0.5, 0.3438, 0.5, 0.375, 0.5, 0.8125, 0.5, 0.7812, 0.5, 0.7812, 0.5, 0.8125, 0.5, 0.4062, 0.5, 0.375, 0.5, 0.375, 0.5, 0.4062, 0.5, 0.8438, 0.5, 0.8125, 0.5, 0.8125, 0.5, 0.8438, 0.5, 0.4375, 0.5, 0.4062, 0.5, 0.4062, 0.5, 0.4375, 0.5, 0.03125, 0.5, 0.0, 0.5, 0.0, 0.5, 0.03125, 0.5, 0.875, 0.5, 0.8438, 0.5, 0.8438, 0.5, 0.875, 0.5, 0.4688, 0.5, 0.4375, 0.5, 0.4375, 0.5, 0.4687, 0.5, 0.0625, 0.5, 0.03125, 0.5, 0.03125, 0.5, 0.0625, 0.5, 0.9062, 0.5, 0.875, 0.5, 0.875, 0.5, 0.9062, 0.5, 0.5, 0.5, 0.4688, 0.5, 0.4687, 0.5, 0.5, 0.5, 0.09375, 0.5, 0.0625, 0.5, 0.0625, 0.5, 0.09375, 0.5, 0.9375, 0.5, 0.9062, 0.5, 0.9062, 0.5, 0.9375, 0.5, 0.5313, 0.5, 0.5, 0.5, 0.5, 0.5, 0.5312, 0.5, 0.125, 0.5, 0.09375, 0.5, 0.09375, 0.5, 0.125, 0.5, 0.9688, 0.5, 0.9375, 0.5, 0.9375, 0.5, 0.9688, 0.5, 0.5625, 0.5, 0.5313, 0.5, 0.5312, 0.5, 0.5625, 0.5, 0.1563, 0.5, 0.125, 0.5, 0.125, 0.5, 0.1563, 0.5, 1.0, 0.5, 0.9688, 0.5, 0.9688, 0.5, 1.0, 0.5, 0.5937, 0.5, 0.5625, 0.5, 0.5625, 0.5, 0.5938, 0.5, 0.5938, 0.5, 0.5625, 0.5, 0.5625, 0.5, 0.5937, 0.5, 1.0, 0.5, 0.9688, 0.5, 0.9688, 0.5, 1.0, 0.5, 0.1562, 0.5, 0.125, 0.5, 0.125, 0.5, 0.1562, 0.5, 0.5625, 0.5, 0.5312, 0.5, 0.5312, 0.5, 0.5625, 0.5, 0.9688, 0.5, 0.9375, 0.5, 0.9375, 0.5, 0.9688, 0.5, 0.125, 0.5, 0.09375, 0.5, 0.09375, 0.5, 0.125, 0.5, 0.5312, 0.5, 0.5, 0.5, 0.5, 0.5, 0.5312, 0.5, 0.9375, 0.5, 0.9062, 0.5, 0.9062, 0.5, 0.9375, 0.5, 0.09375, 0.5, 0.0625, 0.5, 0.0625, 0.5, 0.09375, 0.5, 0.5, 0.5, 0.4688, 0.5, 0.4688, 0.5, 0.5, 0.5, 0.9062, 0.5, 0.875, 0.5, 0.875, 0.5, 0.9062, 0.5, 0.0625, 0.5, 0.03125, 0.5, 0.03125, 0.5, 0.0625, 0.5, 0.4688, 0.5, 0.4375, 0.5, 0.4375, 0.5, 0.4688, 0.5, 0.875, 0.5, 0.8438, 0.5, 0.8437, 0.5, 0.875, 0.5, 0.03125, 0.5, 0.0, 0.5, 0.0, 0.5, 0.03125, 0.5, 0.4375, 0.5, 0.4062, 0.5, 0.4062, 0.5, 0.4375, 0.5, 0.8438, 0.5, 0.8125, 0.5, 0.8125, 0.5, 0.8437, 0.5, 0.4062, 0.5, 0.375, 0.5, 0.375, 0.5, 0.4062, 0.5, 0.8125, 0.5, 0.7813, 0.5, 0.7813, 0.5, 0.8125, 0.5, 0.375, 0.5, 0.3438, 0.5, 0.3438, 0.5, 0.375, 0.5, 0.7813, 0.5, 0.75, 0.5, 0.75, 0.5, 0.7813, 0.5, 0.3438, 0.5, 0.3125, 0.5, 0.3125, 0.5, 0.3438, 0.5, 0.75, 0.5, 0.7188, 0.5, 0.7188, 0.5, 0.75, 0.5, 0.3125, 0.5, 0.2812, 0.5, 0.2813, 0.5, 0.3125, 0.5, 0.7188, 0.5, 0.6875, 0.5, 0.6875, 0.5, 0.7188, 0.5, 0.2812, 0.5, 0.25, 0.5, 0.25, 0.5, 0.2813, 0.5, 0.6875, 0.5, 0.6562, 0.5, 0.6562, 0.5, 0.6875, 0.5, 0.25, 0.5, 0.2188, 0.5, 0.2188, 0.5, 0.25, 0.5, 0.6562, 0.5, 0.625, 0.5, 0.625, 0.5, 0.6562, 0.5, 0.2188, 0.5, 0.1875, 0.5, 0.1875, 0.5, 0.2188, 0.5, 0.625, 0.5, 0.5938, 0.5, 0.5937, 0.5, 0.625, 0.5, 0.1875, 0.5, 0.1562, 0.5, 0.1562, 0.5, 0.1875, 0.5, 0.75, 0.5, 0.7187, 0.5, 0.7188, 0.5, 0.75, 0.5, 0.3438, 0.5, 0.3125, 0.5, 0.3125, 0.5, 0.3438, 0.5, 0.7812, 0.5, 0.75, 0.5, 0.75, 0.5, 0.7812, 0.5, 0.375, 0.5, 0.3438, 0.5, 0.3438, 0.5, 0.375, 0.5, 0.8125, 0.5, 0.7812, 0.5, 0.7812, 0.5, 0.8125, 0.5, 0.4062, 0.5, 0.375, 0.5, 0.375, 0.5, 0.4062, 0.5, 0.8438, 0.5, 0.8125, 0.5, 0.8125, 0.5, 0.8438, 0.5, 0.4375, 0.5, 0.4062, 0.5, 0.4062, 0.5, 0.4375, 0.5, 0.03125, 0.5, 0.0, 0.5, 0.0, 0.5, 0.03125, 0.5, 0.875, 0.5, 0.8438, 0.5, 0.8438, 0.5, 0.875, 0.5, 0.4687, 0.5, 0.4375, 0.5, 0.4375, 0.5, 0.4687, 0.5, 0.0625, 0.5, 0.03125, 0.5, 0.03125, 0.5, 0.0625, 0.5, 0.9062, 0.5, 0.875, 0.5, 0.875, 0.5, 0.9062, 0.5, 0.5, 0.5, 0.4687, 0.5, 0.4687, 0.5, 0.5, 0.5, 0.09375, 0.5, 0.0625, 0.5, 0.0625, 0.5, 0.09375, 0.5, 0.9375, 0.5, 0.9062, 0.5, 0.9062, 0.5, 0.9375, 0.5, 0.5312, 0.5, 0.5, 0.5, 0.5, 0.5, 0.5312, 0.5, 0.125, 0.5, 0.09375, 0.5, 0.09375, 0.5, 0.125, 0.5, 0.9688, 0.5, 0.9375, 0.5, 0.9375, 0.5, 0.9687, 0.5, 0.5625, 0.5, 0.5312, 0.5, 0.5312, 0.5, 0.5625, 0.5, 0.1562, 0.5, 0.125, 0.5, 0.125, 0.5, 0.1562, 0.5, 1.0, 0.5, 0.9688, 0.5, 0.9687, 0.5, 1.0, 0.5, 0.5938, 0.5, 0.5625, 0.5, 0.5625, 0.5, 0.5938, 0.5, 0.1875, 0.5, 0.1562, 0.5, 0.1562, 0.5, 0.1875, 0.5, 0.625, 0.5, 0.5938, 0.5, 0.5938, 0.5, 0.625, 0.5, 0.2187, 0.5, 0.1875, 0.5, 0.1875, 0.5, 0.2187, 0.5, 0.6562, 0.5, 0.625, 0.5, 0.625, 0.5, 0.6562, 0.5, 0.25, 0.5, 0.2187, 0.5, 0.2187, 0.5, 0.25, 0.5, 0.6875, 0.5, 0.6562, 0.5, 0.6562, 0.5, 0.6875, 0.5, 0.2813, 0.5, 0.25, 0.5, 0.25, 0.5, 0.2812, 0.5, 0.7187, 0.5, 0.6875, 0.5, 0.6875, 0.5, 0.7188, 0.5, 0.3125, 0.5, 0.2813, 0.5, 0.2812, 0.5, 0.3125, 0.5, 0.9688, 0.5, 0.9688, 0.5, 1.0, 0.5, 1.0, 0.5, 0.1875, 1.0, 0.2188, 1.0, 0.2188, 1.0, 0.1875, 1.0, 0.4688, 1.0, 0.5, 1.0, 0.5, 1.0, 0.4688, 1.0, 0.75, 1.0, 0.7812, 1.0, 0.7812, 1.0, 0.75, 1.0, 0.0625, 1.0, 0.09375, 1.0, 0.09375, 1.0, 0.0625, 1.0, 0.3438, 1.0, 0.375, 1.0, 0.375, 1.0, 0.3438, 1.0, 0.625, 1.0, 0.6562, 1.0, 0.6562, 1.0, 0.625, 1.0, 0.9062, 1.0, 0.9375, 1.0, 0.9375, 1.0, 0.9062, 1.0, 0.2188, 1.0, 0.25, 1.0, 0.25, 1.0, 0.2188, 1.0, 0.5, 1.0, 0.5312, 1.0, 0.5312, 1.0, 0.5, 1.0, 0.7812, 1.0, 0.8125, 1.0, 0.8125, 1.0, 0.7812, 1.0, 0.09375, 1.0, 0.125, 1.0, 0.125, 1.0, 0.09375, 1.0, 0.375, 1.0, 0.4062, 1.0, 0.4062, 1.0, 0.375, 1.0, 0.6562, 1.0, 0.6875, 1.0, 0.6875, 1.0, 0.6562, 1.0, 0.9375, 1.0, 0.9687, 1.0, 0.9687, 1.0, 0.9375, 1.0, 0.25, 1.0, 0.2812, 1.0, 0.2812, 1.0, 0.25, 1.0, 0.5312, 1.0, 0.5625, 1.0, 0.5625, 1.0, 0.5312, 1.0, 0.8125, 1.0, 0.8438, 1.0, 0.8438, 1.0, 0.8125, 1.0, 0.125, 1.0, 0.1562, 1.0, 0.1563, 1.0, 0.125, 1.0, 0.4062, 1.0, 0.4375, 1.0, 0.4375, 1.0, 0.4062, 1.0, 0.6875, 1.0, 0.7188, 1.0, 0.7188, 1.0, 0.6875, 1.0, 0.0, 1.0, 0.03125, 1.0, 0.03125, 1.0, 0.0, 1.0, 0.9687, 1.0, 1.0, 1.0, 1.0, 1.0, 0.9687, 1.0, 0.2812, 1.0, 0.3125, 1.0, 0.3125, 1.0, 0.2812, 1.0, 0.5625, 1.0, 0.5938, 1.0, 0.5938, 1.0, 0.5625, 1.0, 0.8438, 1.0, 0.875, 1.0, 0.875, 1.0, 0.8438, 1.0, 0.1562, 1.0, 0.1875, 1.0, 0.1875, 1.0, 0.1563, 1.0, 0.4375, 1.0, 0.4688, 1.0, 0.4688, 1.0, 0.4375, 1.0, 0.7188, 1.0, 0.75, 1.0, 0.75, 1.0, 0.7188, 1.0, 0.03125, 1.0, 0.0625, 1.0, 0.0625, 1.0, 0.03125, 1.0, 0.3125, 1.0, 0.3438, 1.0, 0.3438, 1.0, 0.3125, 1.0, 0.5938, 1.0, 0.625, 1.0, 0.625, 1.0, 0.5938, 1.0, 0.875, 1.0, 0.9062, 1.0, 0.9062, 1.0, 0.875, 1.0])
me_cylinder.use_remesh_fix_poles = True
me_cylinder.use_remesh_preserve_attributes = False
me_cylinder.use_mirror_x = True
me_cylinder.update()
me_plane_001 = bpy.data.meshes.new('Plane.001')
me_plane_001.from_pydata([(-0.5, -0.5, 0.0), (0.5, -0.5, 0.0), (-0.5, 0.5, 0.0), (0.5, 0.5, 0.0)], [], [(0, 1, 3, 2)])
_uv = me_plane_001.uv_layers.new(name='UVMap')
_uv.uv.foreach_set('vector', [0.0, 0.0, 1.0, 0.0, 1.0, 1.0, 0.0, 1.0])
me_plane_001.materials.append(mat_material_001)
me_plane_001.use_remesh_fix_poles = True
me_plane_001.use_remesh_preserve_attributes = False
me_plane_001.use_mirror_vertex_groups = False
me_plane_001.update()

# ---- objects
ob_reference = bpy.data.objects.new('Reference', None)
ob_shape = bpy.data.objects.new('Shape', me_cylinder)
ob_plane = bpy.data.objects.new('Plane', me_plane_001)

# ---- transforms, parenting, visibility, modifiers, constraints
ob_reference.location = (0.0, 0.025, 0.0)
ob_reference.empty_display_type = 'IMAGE'
ob_reference.empty_display_size = 5.0
ob_reference.use_empty_image_alpha = True
ob_reference.lineart.crease_threshold = 0.0
ob_shape.location = (0.0, -1.0, 0.0)
ob_shape.rotation_euler = (1.571, 0.0, 0.0)
ob_shape.scale = (1.0, 1.764, 1.0)
ob_shape.lineart.crease_threshold = 0.0
ob_shape.use_mesh_mirror_x = True
_m = ob_shape.modifiers.new('Subdivision', 'SUBSURF')
_m.uv_smooth = 'PRESERVE_CORNERS'
_m.levels = 3
ob_plane.location = (0.0, 0.025, 0.0)
ob_plane.scale = (3.0, 5.0, 3.0)
ob_plane.lineart.crease_threshold = 0.0

# ---- collection membership
col_collection.objects.link(ob_reference)
col_collection.objects.link(ob_shape)
col_collection.objects.link(ob_plane)

# ---- scene / render settings (as saved in the file)
scene.frame_start = 1; scene.frame_end = 250; scene.frame_set(1)
scene.render.engine = 'CYCLES'
scene.cycles.use_denoising = False
scene.cycles.samples = 128
scene.cycles.sampling_pattern = 'TABULATED_SOBOL'
scene.cycles.use_adaptive_sampling = False
scene.cycles.use_light_tree = False
scene.cycles.bake_type = 'NORMAL'
scene.view_settings.view_transform = 'Filmic'
bpy.context.view_layer.update()

# ---- added for rendering (the .blend has no active camera and no usable light): camera, sun
cam_auto = bpy.data.cameras.new('AutoCamera')
cam_auto.lens = 50.0
cam_auto.sensor_width = 36.0
cam_auto.clip_end = 1000.0
ob_auto_camera = bpy.data.objects.new('AutoCamera', cam_auto)
scene.collection.objects.link(ob_auto_camera)
ob_auto_camera.location = (5.47182, -6.54119, 4.37746)
ob_auto_camera.rotation_euler = (1.09748, -7.21219e-08, 0.694738)
scene.camera = ob_auto_camera
light_auto_sun = bpy.data.lights.new('AutoSun', 'SUN')
light_auto_sun.energy = 3.0
light_auto_sun.angle = 0.0523599
ob_auto_sun = bpy.data.objects.new('AutoSun', light_auto_sun)
scene.collection.objects.link(ob_auto_sun)
ob_auto_sun.rotation_euler = (0.872665, 0.174533, 0.523599)
bpy.context.view_layer.update()
